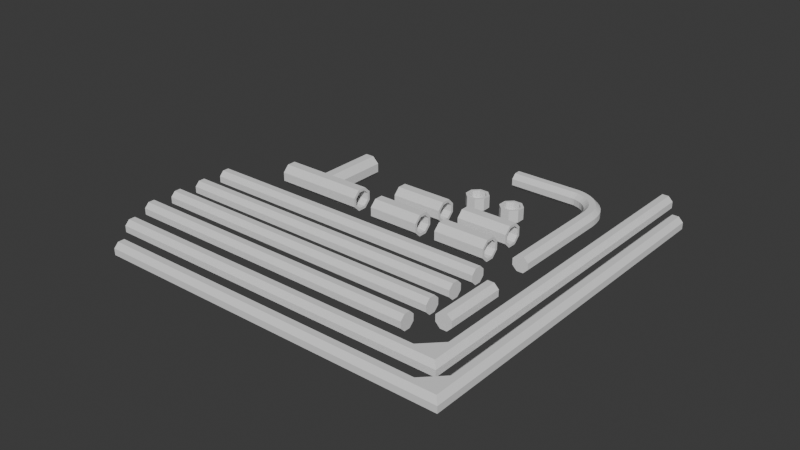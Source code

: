 # Source: goal-posts.blend  (saved by Blender 4.0.36; exported with 4.5.12 LTS)
import bpy
from mathutils import Matrix  # noqa: F401  (used for matrix-valued properties, if any)

bpy.ops.wm.read_factory_settings(use_empty=True)
scene = bpy.context.scene
scene.name = 'Scene'

# ---- collections
col_collection = bpy.data.collections.new('Collection'); scene.collection.children.link(col_collection)

# ---- world
world_world = bpy.data.worlds.new('World'); scene.world = world_world
world_world.use_nodes = True; world_world.node_tree.nodes.clear()
_N = world_world.node_tree.nodes; _L = world_world.node_tree.links
n0 = _N.new('ShaderNodeOutputWorld'); n0.name = 'World Output'; n0.location = (300, 300)
n1 = _N.new('ShaderNodeBackground'); n1.name = 'Background'; n1.location = (10, 300)
n1.inputs[0].default_value = (0.05088, 0.05088, 0.05088, 1.0)
_L.new(n1.outputs[0], n0.inputs[0])
n0.is_active_output = True
world_world.color = (0.05088, 0.05088, 0.05088)
world_world.use_sun_shadow = False
world_world.sun_shadow_jitter_overblur = 0.0

# ---- meshes
me_cylinder_011 = bpy.data.meshes.new('Cylinder.011')
me_cylinder_011.from_pydata([(3.531e-06, 5.5, -5.008), (2.384e-07, 5.5, 5.0), (-209.7, -81.37, -4.825), (3.907, 3.897, -5.138), (3.889, 3.889, 5.0), (-208.6, -84.12, -4.696), (5.518, 0.00758, -5.138), (5.5, -1.192e-06, 5.0), (-207.0, -88.01, -4.696), (3.889, -3.889, -5.0), (3.889, -3.889, 5.0), (-205.8, -90.76, -4.825), (-205.8, -90.76, -5.008), (2.384e-07, -5.5, 5.0), (-3.889, -3.889, 5.0), (-207.0, -88.01, -5.138), (-5.5, -1.192e-06, 5.0), (-208.6, -84.12, -5.138), (-3.889, 3.889, -4.825), (-3.889, 3.889, 5.0), (-209.7, -81.37, -5.008), (-1.262e-07, -5.5, -4.825), (1.669e-06, 5.5, -4.306), (3.889, -3.889, -4.306), (-3.889, 3.889, -4.306), (-3.889, -3.889, -4.306), (-5.5, 3.083e-06, -4.306), (5.509, 0.003793, -4.306), (3.576e-07, -5.5, -4.306), (3.898, 3.893, -4.306), (-10.97, -10.04, -4.825), (-12.1, -7.292, -4.696), (-14.85, -0.653, -4.825), (-14.85, -0.653, -5.008), (-13.72, -3.403, -4.696), (-13.72, -3.403, -5.138), (-12.1, -7.292, -5.138), (-10.97, -10.04, -5.004)], [], [(22, 1, 4, 29), (29, 4, 7, 27), (27, 7, 10, 23), (25, 28, 13, 14), (25, 14, 16, 26), (32, 34, 26, 24), (23, 10, 13, 28), (10, 7, 4, 1, 19, 16, 14, 13), (24, 18, 32), (24, 26, 16, 19), (36, 15, 17, 35), (35, 17, 20, 33), (15, 12, 11, 8, 5, 2, 20, 17), (37, 9, 21, 30), (22, 24, 19, 1), (36, 6, 9, 37), (33, 20, 2, 32), (0, 18, 24, 22), (30, 28, 25, 31), (9, 23, 28, 21), (34, 31, 25, 26), (21, 28, 30), (6, 27, 23, 9), (3, 29, 27, 6), (0, 22, 29, 3), (0, 33, 32, 18), (15, 36, 37, 12), (12, 37, 30, 11), (3, 35, 33, 0), (6, 36, 35, 3), (8, 11, 30, 31), (2, 5, 34, 32), (5, 8, 31, 34)])
_uv = me_cylinder_011.uv_layers.new(name='UVMap')
_uv.uv.foreach_set('vector', [1.0, 0.75, 1.0, 1.0, 0.875, 1.0, 0.875, 0.7576, 0.875, 0.7576, 0.875, 1.0, 0.75, 1.0, 0.75, 0.7576, 0.75, 0.7576, 0.75, 1.0, 0.625, 1.0, 0.625, 0.7544, 0.375, 0.7576, 0.25, 0.5, 0.5, 1.0, 0.375, 1.0, 0.375, 0.7576, 0.375, 1.0, 0.25, 1.0, 0.25, 0.7576, 1.0, 0.7578, 0.875, 0.7611, 0.25, 0.7576, 0.5625, 0.7578, 0.3125, 0.5, 0.625, 1.0, 0.5, 1.0, 0.5, 0.7544, 0.625, 1.0, 0.75, 1.0, 0.875, 1.0, 0.0, 1.0, 0.125, 1.0, 0.25, 1.0, 0.375, 1.0, 0.5, 1.0, 0.125, 0.7544, 0.125, 0.5087, 0.5, 0.7578, 0.5625, 0.7578, 0.5625, 0.7611, 0.25, 1.0, 0.125, 1.0, 0.375, 0.875, 0.375, 1.0, 0.25, 0.5, 0.25, 0.5, 0.25, 0.875, 0.25, 1.0, 0.125, 1.0, 0.125, 0.875, 0.375, 1.0, 0.5, 1.0, 0.5, 1.0, 0.375, 1.0, 0.875, 1.0, 0.0, 1.0, 0.0, 1.0, 0.875, 1.0, 0.25, 0.5, 0.0, 0.0, 0.5, 0.5087, 0.5625, 0.7544, 0.0, 0.75, 0.125, 0.7544, 0.125, 1.0, 0.0, 1.0, 0.375, 0.875, 0.375, 0.75, 0.0, 0.0, 0.25, 0.5, 0.125, 0.875, 0.125, 1.0, 0.0, 1.0, 0.5, 0.7578, 0.0, 0.5, 0.125, 0.5087, 0.125, 0.7544, 0.0, 0.75, 0.625, 0.7578, 0.25, 0.5, 0.375, 0.7576, 0.75, 0.7611, 0.0, 0.0, 0.3125, 0.5, 0.5, 0.7544, 0.5, 0.5087, 0.875, 0.7611, 0.5625, 0.7576, 0.375, 0.7576, 0.25, 0.7576, 0.5, 0.5087, 0.5, 0.7544, 0.5625, 0.7544, 0.75, 0.5152, 0.75, 0.7576, 0.625, 0.7544, 0.625, 0.5087, 0.875, 0.5152, 0.875, 0.7576, 0.75, 0.7576, 0.75, 0.5152, 1.0, 0.5, 1.0, 0.75, 0.875, 0.7576, 0.875, 0.5152, 0.125, 0.75, 0.125, 0.875, 0.5, 0.7578, 1.0, 0.5157, 0.375, 1.0, 0.375, 0.875, 0.25, 0.5, 0.5, 1.0, 0.5, 1.0, 0.25, 0.5, 0.5625, 0.7544, 0.625, 1.0, 0.25, 0.75, 0.25, 0.875, 0.125, 0.875, 0.125, 0.75, 0.375, 0.75, 0.375, 0.875, 0.25, 0.5, 0.25, 0.5, 0.75, 1.0, 0.625, 1.0, 0.625, 0.7578, 0.75, 0.7611, 1.0, 1.0, 0.875, 1.0, 0.875, 0.7611, 1.0, 0.7578, 0.875, 1.0, 0.75, 1.0, 0.5625, 0.7576, 0.875, 0.7611])
me_cylinder_011.update()
me_cylinder_014 = bpy.data.meshes.new('Cylinder.014')
me_cylinder_014.from_pydata([(-0.03754, 5.484, -5.0), (-0.03754, 5.484, 5.0), (3.852, 3.874, -5.0), (3.852, 3.874, 5.0), (5.463, -0.01538, -5.0), (5.463, -0.01538, 5.0), (3.852, -3.905, -5.0), (3.852, -3.905, 5.0), (-0.03706, -5.515, -5.0), (-0.03706, -5.515, 5.0), (-3.927, -3.905, -5.0), (-3.927, -3.905, 5.0), (-5.5, -9.537e-07, -5.0), (-5.537, -0.0155, 5.0), (-3.926, 3.874, -5.0), (-3.926, 3.874, 5.0)], [], [(0, 1, 3, 2), (2, 3, 5, 4), (4, 5, 7, 6), (6, 7, 9, 8), (8, 9, 11, 10), (10, 11, 13, 12), (12, 13, 15, 14), (14, 15, 1, 0), (0, 2, 4, 6, 8, 10, 12, 14), (1, 15, 13, 11, 9, 7, 5, 3)])
_uv = me_cylinder_014.uv_layers.new(name='UVMap')
_uv.uv.foreach_set('vector', [1.0, 0.5, 1.0, 1.0, 0.875, 1.0, 0.875, 0.5, 0.875, 0.5, 0.875, 1.0, 0.75, 1.0, 0.75, 0.5, 0.75, 0.5, 0.75, 1.0, 0.625, 1.0, 0.625, 0.5, 0.625, 0.5, 0.625, 1.0, 0.5, 1.0, 0.5, 0.5, 0.5, 0.5, 0.5, 1.0, 0.375, 1.0, 0.375, 0.5, 0.375, 0.5, 0.375, 1.0, 0.25, 1.0, 0.25, 0.5, 0.25, 0.5, 0.25, 1.0, 0.125, 1.0, 0.125, 0.5, 0.125, 0.5, 0.125, 1.0, 0.0, 1.0, 0.0, 0.5, 0.0, 0.5, 0.875, 0.5, 0.75, 0.5, 0.625, 0.5, 0.5, 0.5, 0.375, 0.5, 0.25, 0.5, 0.125, 0.5, 0.0, 1.0, 0.125, 1.0, 0.25, 1.0, 0.375, 1.0, 0.5, 1.0, 0.625, 1.0, 0.75, 1.0, 0.875, 1.0])
me_cylinder_014.update()
me_cylinder_019 = bpy.data.meshes.new('Cylinder.019')
me_cylinder_019.from_pydata([(-0.03754, 5.484, -5.0), (-0.03754, 5.484, 5.0), (3.852, 3.874, -5.0), (3.852, 3.874, 5.0), (5.463, -0.01538, -5.0), (5.463, -0.01538, 5.0), (3.852, -3.905, -5.0), (3.852, -3.905, 5.0), (-0.03706, -5.515, -5.0), (-0.03706, -5.515, 5.0), (-3.927, -3.905, -5.0), (-3.927, -3.905, 5.0), (-5.5, -9.537e-07, -5.0), (-5.537, -0.0155, 5.0), (-3.926, 3.874, -5.0), (-3.926, 3.874, 5.0)], [], [(0, 1, 3, 2), (2, 3, 5, 4), (4, 5, 7, 6), (6, 7, 9, 8), (8, 9, 11, 10), (10, 11, 13, 12), (12, 13, 15, 14), (14, 15, 1, 0), (0, 2, 4, 6, 8, 10, 12, 14), (1, 15, 13, 11, 9, 7, 5, 3)])
_uv = me_cylinder_019.uv_layers.new(name='UVMap')
_uv.uv.foreach_set('vector', [1.0, 0.5, 1.0, 1.0, 0.875, 1.0, 0.875, 0.5, 0.875, 0.5, 0.875, 1.0, 0.75, 1.0, 0.75, 0.5, 0.75, 0.5, 0.75, 1.0, 0.625, 1.0, 0.625, 0.5, 0.625, 0.5, 0.625, 1.0, 0.5, 1.0, 0.5, 0.5, 0.5, 0.5, 0.5, 1.0, 0.375, 1.0, 0.375, 0.5, 0.375, 0.5, 0.375, 1.0, 0.25, 1.0, 0.25, 0.5, 0.25, 0.5, 0.25, 1.0, 0.125, 1.0, 0.125, 0.5, 0.125, 0.5, 0.125, 1.0, 0.0, 1.0, 0.0, 0.5, 0.0, 0.5, 0.875, 0.5, 0.75, 0.5, 0.625, 0.5, 0.5, 0.5, 0.375, 0.5, 0.25, 0.5, 0.125, 0.5, 0.0, 1.0, 0.125, 1.0, 0.25, 1.0, 0.375, 1.0, 0.5, 1.0, 0.625, 1.0, 0.75, 1.0, 0.875, 1.0])
me_cylinder_019.update()
me_cylinder_020 = bpy.data.meshes.new('Cylinder.020')
me_cylinder_020.from_pydata([(3.531e-06, 5.5, -5.008), (2.384e-07, 5.5, 5.0), (-209.7, -81.37, -4.825), (3.907, 3.897, -5.138), (3.889, 3.889, 5.0), (-208.6, -84.12, -4.696), (5.518, 0.00758, -5.138), (5.5, -1.192e-06, 5.0), (-207.0, -88.01, -4.696), (3.889, -3.889, -5.0), (3.889, -3.889, 5.0), (-205.8, -90.76, -4.825), (-205.8, -90.76, -5.008), (2.384e-07, -5.5, 5.0), (-3.889, -3.889, 5.0), (-207.0, -88.01, -5.138), (-5.5, -1.192e-06, 5.0), (-208.6, -84.12, -5.138), (-3.889, 3.889, -4.825), (-3.889, 3.889, 5.0), (-209.7, -81.37, -5.008), (-1.262e-07, -5.5, -4.825), (1.669e-06, 5.5, -4.306), (3.889, -3.889, -4.306), (-3.889, 3.889, -4.306), (-3.889, -3.889, -4.306), (-5.5, 3.083e-06, -4.306), (5.509, 0.003793, -4.306), (3.576e-07, -5.5, -4.306), (3.898, 3.893, -4.306), (-10.97, -10.04, -4.825), (-12.1, -7.292, -4.696), (-14.85, -0.653, -4.825), (-14.85, -0.653, -5.008), (-13.72, -3.403, -4.696), (-13.72, -3.403, -5.138), (-12.1, -7.292, -5.138), (-10.97, -10.04, -5.004)], [], [(22, 1, 4, 29), (29, 4, 7, 27), (27, 7, 10, 23), (25, 28, 13, 14), (25, 14, 16, 26), (32, 34, 26, 24), (23, 10, 13, 28), (10, 7, 4, 1, 19, 16, 14, 13), (24, 18, 32), (24, 26, 16, 19), (36, 15, 17, 35), (35, 17, 20, 33), (15, 12, 11, 8, 5, 2, 20, 17), (37, 9, 21, 30), (22, 24, 19, 1), (36, 6, 9, 37), (33, 20, 2, 32), (0, 18, 24, 22), (30, 28, 25, 31), (9, 23, 28, 21), (34, 31, 25, 26), (21, 28, 30), (6, 27, 23, 9), (3, 29, 27, 6), (0, 22, 29, 3), (0, 33, 32, 18), (15, 36, 37, 12), (12, 37, 30, 11), (3, 35, 33, 0), (6, 36, 35, 3), (8, 11, 30, 31), (2, 5, 34, 32), (5, 8, 31, 34)])
_uv = me_cylinder_020.uv_layers.new(name='UVMap')
_uv.uv.foreach_set('vector', [1.0, 0.75, 1.0, 1.0, 0.875, 1.0, 0.875, 0.7576, 0.875, 0.7576, 0.875, 1.0, 0.75, 1.0, 0.75, 0.7576, 0.75, 0.7576, 0.75, 1.0, 0.625, 1.0, 0.625, 0.7544, 0.375, 0.7576, 0.25, 0.5, 0.5, 1.0, 0.375, 1.0, 0.375, 0.7576, 0.375, 1.0, 0.25, 1.0, 0.25, 0.7576, 1.0, 0.7578, 0.875, 0.7611, 0.25, 0.7576, 0.5625, 0.7578, 0.3125, 0.5, 0.625, 1.0, 0.5, 1.0, 0.5, 0.7544, 0.625, 1.0, 0.75, 1.0, 0.875, 1.0, 0.0, 1.0, 0.125, 1.0, 0.25, 1.0, 0.375, 1.0, 0.5, 1.0, 0.125, 0.7544, 0.125, 0.5087, 0.5, 0.7578, 0.5625, 0.7578, 0.5625, 0.7611, 0.25, 1.0, 0.125, 1.0, 0.375, 0.875, 0.375, 1.0, 0.25, 0.5, 0.25, 0.5, 0.25, 0.875, 0.25, 1.0, 0.125, 1.0, 0.125, 0.875, 0.375, 1.0, 0.5, 1.0, 0.5, 1.0, 0.375, 1.0, 0.875, 1.0, 0.0, 1.0, 0.0, 1.0, 0.875, 1.0, 0.25, 0.5, 0.0, 0.0, 0.5, 0.5087, 0.5625, 0.7544, 0.0, 0.75, 0.125, 0.7544, 0.125, 1.0, 0.0, 1.0, 0.375, 0.875, 0.375, 0.75, 0.0, 0.0, 0.25, 0.5, 0.125, 0.875, 0.125, 1.0, 0.0, 1.0, 0.5, 0.7578, 0.0, 0.5, 0.125, 0.5087, 0.125, 0.7544, 0.0, 0.75, 0.625, 0.7578, 0.25, 0.5, 0.375, 0.7576, 0.75, 0.7611, 0.0, 0.0, 0.3125, 0.5, 0.5, 0.7544, 0.5, 0.5087, 0.875, 0.7611, 0.5625, 0.7576, 0.375, 0.7576, 0.25, 0.7576, 0.5, 0.5087, 0.5, 0.7544, 0.5625, 0.7544, 0.75, 0.5152, 0.75, 0.7576, 0.625, 0.7544, 0.625, 0.5087, 0.875, 0.5152, 0.875, 0.7576, 0.75, 0.7576, 0.75, 0.5152, 1.0, 0.5, 1.0, 0.75, 0.875, 0.7576, 0.875, 0.5152, 0.125, 0.75, 0.125, 0.875, 0.5, 0.7578, 1.0, 0.5157, 0.375, 1.0, 0.375, 0.875, 0.25, 0.5, 0.5, 1.0, 0.5, 1.0, 0.25, 0.5, 0.5625, 0.7544, 0.625, 1.0, 0.25, 0.75, 0.25, 0.875, 0.125, 0.875, 0.125, 0.75, 0.375, 0.75, 0.375, 0.875, 0.25, 0.5, 0.25, 0.5, 0.75, 1.0, 0.625, 1.0, 0.625, 0.7578, 0.75, 0.7611, 1.0, 1.0, 0.875, 1.0, 0.875, 0.7611, 1.0, 0.7578, 0.875, 1.0, 0.75, 1.0, 0.5625, 0.7576, 0.875, 0.7611])
me_cylinder_020.update()
me_cylinder_021 = bpy.data.meshes.new('Cylinder.021')
me_cylinder_021.from_pydata([(-0.03754, 5.484, -5.0), (-0.03754, 5.484, 5.0), (3.852, 3.874, -5.0), (3.852, 3.874, 5.0), (5.463, -0.01538, -5.0), (5.463, -0.01538, 5.0), (3.852, -3.905, -5.0), (3.852, -3.905, 5.0), (-0.03706, -5.515, -5.0), (-0.03706, -5.515, 5.0), (-3.927, -3.905, -5.0), (-3.927, -3.905, 5.0), (-5.5, -9.537e-07, -5.0), (-5.537, -0.0155, 5.0), (-3.926, 3.874, -5.0), (-3.926, 3.874, 5.0)], [], [(0, 1, 3, 2), (2, 3, 5, 4), (4, 5, 7, 6), (6, 7, 9, 8), (8, 9, 11, 10), (10, 11, 13, 12), (12, 13, 15, 14), (14, 15, 1, 0), (0, 2, 4, 6, 8, 10, 12, 14), (1, 15, 13, 11, 9, 7, 5, 3)])
_uv = me_cylinder_021.uv_layers.new(name='UVMap')
_uv.uv.foreach_set('vector', [1.0, 0.5, 1.0, 1.0, 0.875, 1.0, 0.875, 0.5, 0.875, 0.5, 0.875, 1.0, 0.75, 1.0, 0.75, 0.5, 0.75, 0.5, 0.75, 1.0, 0.625, 1.0, 0.625, 0.5, 0.625, 0.5, 0.625, 1.0, 0.5, 1.0, 0.5, 0.5, 0.5, 0.5, 0.5, 1.0, 0.375, 1.0, 0.375, 0.5, 0.375, 0.5, 0.375, 1.0, 0.25, 1.0, 0.25, 0.5, 0.25, 0.5, 0.25, 1.0, 0.125, 1.0, 0.125, 0.5, 0.125, 0.5, 0.125, 1.0, 0.0, 1.0, 0.0, 0.5, 0.0, 0.5, 0.875, 0.5, 0.75, 0.5, 0.625, 0.5, 0.5, 0.5, 0.375, 0.5, 0.25, 0.5, 0.125, 0.5, 0.0, 1.0, 0.125, 1.0, 0.25, 1.0, 0.375, 1.0, 0.5, 1.0, 0.625, 1.0, 0.75, 1.0, 0.875, 1.0])
me_cylinder_021.update()
me_cylinder_022 = bpy.data.meshes.new('Cylinder.022')
me_cylinder_022.from_pydata([(-0.03754, 5.484, -5.0), (-0.03754, 5.484, 5.0), (3.852, 3.874, -5.0), (3.852, 3.874, 5.0), (5.463, -0.01538, -5.0), (5.463, -0.01538, 5.0), (3.852, -3.905, -5.0), (3.852, -3.905, 5.0), (-0.03706, -5.515, -5.0), (-0.03706, -5.515, 5.0), (-3.927, -3.905, -5.0), (-3.927, -3.905, 5.0), (-5.5, -9.537e-07, -5.0), (-5.537, -0.0155, 5.0), (-3.926, 3.874, -5.0), (-3.926, 3.874, 5.0)], [], [(0, 1, 3, 2), (2, 3, 5, 4), (4, 5, 7, 6), (6, 7, 9, 8), (8, 9, 11, 10), (10, 11, 13, 12), (12, 13, 15, 14), (14, 15, 1, 0), (0, 2, 4, 6, 8, 10, 12, 14), (1, 15, 13, 11, 9, 7, 5, 3)])
_uv = me_cylinder_022.uv_layers.new(name='UVMap')
_uv.uv.foreach_set('vector', [1.0, 0.5, 1.0, 1.0, 0.875, 1.0, 0.875, 0.5, 0.875, 0.5, 0.875, 1.0, 0.75, 1.0, 0.75, 0.5, 0.75, 0.5, 0.75, 1.0, 0.625, 1.0, 0.625, 0.5, 0.625, 0.5, 0.625, 1.0, 0.5, 1.0, 0.5, 0.5, 0.5, 0.5, 0.5, 1.0, 0.375, 1.0, 0.375, 0.5, 0.375, 0.5, 0.375, 1.0, 0.25, 1.0, 0.25, 0.5, 0.25, 0.5, 0.25, 1.0, 0.125, 1.0, 0.125, 0.5, 0.125, 0.5, 0.125, 1.0, 0.0, 1.0, 0.0, 0.5, 0.0, 0.5, 0.875, 0.5, 0.75, 0.5, 0.625, 0.5, 0.5, 0.5, 0.375, 0.5, 0.25, 0.5, 0.125, 0.5, 0.0, 1.0, 0.125, 1.0, 0.25, 1.0, 0.375, 1.0, 0.5, 1.0, 0.625, 1.0, 0.75, 1.0, 0.875, 1.0])
me_cylinder_022.update()
me_cylinder_023 = bpy.data.meshes.new('Cylinder.023')
me_cylinder_023.from_pydata([(7.629e-06, 5.5, -5.0), (0.02803, -4.095, 0.2941), (7.629e-06, 5.5, 5.0), (-2.876, -2.892, 0.2941), (0.02803, -4.095, -0.2941), (3.889, 3.889, -5.0), (3.889, 3.889, 5.0), (-4.079, 0.01149, 0.2941), (-2.876, -2.892, -0.2941), (5.5, 0.0, -5.0), (-2.876, 2.916, 0.2941), (5.5, 0.0, 5.0), (-4.079, 0.01149, -0.2941), (0.02767, 4.118, 0.2941), (3.889, -3.889, -5.0), (3.889, -3.889, 5.0), (2.932, 2.915, 0.2941), (-2.876, 2.916, -0.2941), (7.629e-06, -5.5, -5.0), (4.107, 5.482e-07, 0.2941), (7.629e-06, -5.5, 5.0), (0.02767, 4.118, -0.2941), (2.931, -2.892, 0.2941), (-3.889, -3.889, -5.0), (-3.889, -3.889, 5.0), (2.932, 2.915, -0.2941), (-5.5, 0.0, -5.0), (-5.5, 0.0, 5.0), (4.135, 0.01158, -0.2941), (-3.889, 3.889, -5.0), (-3.889, 3.889, 5.0), (2.931, -2.892, -0.2941), (0.02803, -4.095, -5.0), (-4.079, 0.01149, -5.0), (0.02767, 4.118, -5.0), (4.123, 0.006946, -5.0), (-2.876, -2.892, -5.0), (-2.876, 2.916, -5.0), (2.931, -2.892, -5.0), (2.932, 2.915, -5.0), (-4.079, 0.01149, 5.0), (0.02803, -4.095, 5.0), (4.118, 0.004631, 5.0), (0.02767, 4.118, 5.0), (-2.876, -2.892, 5.0), (-2.876, 2.916, 5.0), (2.931, -2.892, 5.0), (2.932, 2.915, 5.0)], [], [(0, 2, 6, 5), (5, 6, 11, 9), (9, 11, 15, 14), (14, 15, 20, 18), (18, 20, 24, 23), (23, 24, 27, 26), (26, 27, 30, 29), (29, 30, 2, 0), (35, 9, 14, 18, 23, 26, 29, 0, 5, 39, 34, 37, 33, 36, 32, 38), (39, 5, 9, 35), (2, 30, 27, 24, 20, 15, 11, 6, 47, 42, 46, 41, 44, 40, 45, 43), (47, 6, 2, 43), (36, 8, 4, 32), (33, 12, 8, 36), (37, 17, 12, 33), (34, 21, 17, 37), (39, 25, 21, 34), (28, 25, 39, 35), (38, 31, 28, 35), (4, 31, 38, 32), (28, 31, 4, 8, 12, 17, 21, 25), (1, 3, 44, 41), (3, 7, 40, 44), (40, 7, 10, 45), (45, 10, 13, 43), (43, 13, 16, 47), (16, 19, 42, 47), (19, 22, 46, 42), (22, 1, 41, 46), (13, 10, 7, 3, 1, 22, 19, 16)])
_uv = me_cylinder_023.uv_layers.new(name='UVMap')
_uv.uv.foreach_set('vector', [1.0, 0.5, 1.0, 1.0, 0.875, 1.0, 0.875, 0.5, 0.875, 0.5, 0.875, 1.0, 0.75, 1.0, 0.75, 0.5, 0.75, 0.5, 0.75, 1.0, 0.625, 1.0, 0.625, 0.5, 0.625, 0.5, 0.625, 1.0, 0.5, 1.0, 0.5, 0.5, 0.5, 0.5, 0.5, 1.0, 0.375, 1.0, 0.375, 0.5, 0.375, 0.5, 0.375, 1.0, 0.25, 1.0, 0.25, 0.5, 0.25, 0.5, 0.25, 1.0, 0.125, 1.0, 0.125, 0.5, 0.125, 0.5, 0.125, 1.0, 0.0, 1.0, 0.0, 0.5, 0.9299, 0.2503, 0.99, 0.25, 0.9197, 0.08029, 0.75, 0.01, 0.5803, 0.08029, 0.51, 0.25, 0.5803, 0.4197, 0.75, 0.49, 0.9197, 0.4197, 0.8779, 0.3772, 0.7512, 0.4297, 0.6245, 0.3772, 0.572, 0.2505, 0.6245, 0.1238, 0.7512, 0.0713, 0.8779, 0.1238, 0.8779, 0.3772, 0.9197, 0.4197, 0.99, 0.25, 0.9299, 0.2503, 0.25, 0.49, 0.08029, 0.4197, 0.01, 0.25, 0.08029, 0.08029, 0.25, 0.01, 0.4197, 0.08029, 0.49, 0.25, 0.4197, 0.4197, 0.3779, 0.3772, 0.4297, 0.2502, 0.3779, 0.1238, 0.2512, 0.0713, 0.1245, 0.1238, 0.07201, 0.2505, 0.1245, 0.3772, 0.2512, 0.4297, 0.3779, 0.3772, 0.4197, 0.4197, 0.25, 0.49, 0.2512, 0.4297, 0.875, 0.8, 0.875, 1.0, 1.0, 1.0, 1.0, 0.8, 0.75, 0.8, 0.75, 1.0, 0.875, 1.0, 0.875, 0.8, 0.625, 0.8, 0.625, 1.0, 0.75, 1.0, 0.75, 0.8, 0.5, 0.8, 0.5, 1.0, 0.625, 1.0, 0.625, 0.8, 0.375, 0.8, 0.375, 1.0, 0.5, 1.0, 0.5, 0.8, 0.25, 1.0, 0.375, 1.0, 0.375, 0.8, 0.25, 0.8, 0.125, 0.8, 0.125, 1.0, 0.25, 1.0, 0.25, 0.8, 0.0, 1.0, 0.125, 1.0, 0.125, 0.8, 0.0, 0.8, 0.25, 1.0, 0.125, 1.0, 0.0, 1.0, 0.875, 1.0, 0.75, 1.0, 0.625, 1.0, 0.5, 1.0, 0.375, 1.0, 1.0, 0.5, 0.875, 0.5, 0.875, 0.7, 1.0, 0.7, 0.875, 0.5, 0.75, 0.5, 0.75, 0.7, 0.875, 0.7, 0.75, 0.7, 0.75, 0.5, 0.625, 0.5, 0.625, 0.7, 0.625, 0.7, 0.625, 0.5, 0.5, 0.5, 0.5, 0.7, 0.5, 0.7, 0.5, 0.5, 0.375, 0.5, 0.375, 0.7, 0.375, 0.5, 0.25, 0.5, 0.25, 0.7, 0.375, 0.7, 0.25, 0.5, 0.125, 0.5, 0.125, 0.7, 0.25, 0.7, 0.125, 0.5, 0.0, 0.5, 0.0, 0.7, 0.125, 0.7, 0.5, 0.5, 0.625, 0.5, 0.75, 0.5, 0.875, 0.5, 0.0, 0.5, 0.125, 0.5, 0.25, 0.5, 0.375, 0.5])
me_cylinder_023.update()
me_cylinder_024 = bpy.data.meshes.new('Cylinder.024')
me_cylinder_024.from_pydata([(-0.03754, 5.484, -5.0), (-0.03754, 5.484, 5.0), (3.852, 3.874, -5.0), (3.852, 3.874, 5.0), (5.463, -0.01538, -5.0), (5.463, -0.01538, 5.0), (3.852, -3.905, -5.0), (3.852, -3.905, 5.0), (-0.03706, -5.515, -5.0), (-0.03706, -5.515, 5.0), (-3.927, -3.905, -5.0), (-3.927, -3.905, 5.0), (-5.5, -9.537e-07, -5.0), (-5.537, -0.0155, 5.0), (-3.926, 3.874, -5.0), (-3.926, 3.874, 5.0)], [], [(0, 1, 3, 2), (2, 3, 5, 4), (4, 5, 7, 6), (6, 7, 9, 8), (8, 9, 11, 10), (10, 11, 13, 12), (12, 13, 15, 14), (14, 15, 1, 0), (0, 2, 4, 6, 8, 10, 12, 14), (1, 15, 13, 11, 9, 7, 5, 3)])
_uv = me_cylinder_024.uv_layers.new(name='UVMap')
_uv.uv.foreach_set('vector', [1.0, 0.5, 1.0, 1.0, 0.875, 1.0, 0.875, 0.5, 0.875, 0.5, 0.875, 1.0, 0.75, 1.0, 0.75, 0.5, 0.75, 0.5, 0.75, 1.0, 0.625, 1.0, 0.625, 0.5, 0.625, 0.5, 0.625, 1.0, 0.5, 1.0, 0.5, 0.5, 0.5, 0.5, 0.5, 1.0, 0.375, 1.0, 0.375, 0.5, 0.375, 0.5, 0.375, 1.0, 0.25, 1.0, 0.25, 0.5, 0.25, 0.5, 0.25, 1.0, 0.125, 1.0, 0.125, 0.5, 0.125, 0.5, 0.125, 1.0, 0.0, 1.0, 0.0, 0.5, 0.0, 0.5, 0.875, 0.5, 0.75, 0.5, 0.625, 0.5, 0.5, 0.5, 0.375, 0.5, 0.25, 0.5, 0.125, 0.5, 0.0, 1.0, 0.125, 1.0, 0.25, 1.0, 0.375, 1.0, 0.5, 1.0, 0.625, 1.0, 0.75, 1.0, 0.875, 1.0])
me_cylinder_024.update()
me_cylinder_025 = bpy.data.meshes.new('Cylinder.025')
me_cylinder_025.from_pydata([(7.465e-06, 5.5, -5.0), (0.02803, -4.095, -2.777), (7.467e-06, 5.5, 5.0), (3.889, 3.889, -5.0), (-2.876, -2.892, -2.777), (3.889, 3.889, 5.0), (5.5, 6.258e-07, -5.0), (-4.079, 0.01149, -2.777), (5.5, 6.258e-07, 5.0), (3.889, -3.889, -5.0), (-2.876, 2.916, -2.777), (3.889, -3.889, 5.0), (7.793e-06, -5.5, -5.0), (0.02767, 4.118, -2.777), (7.795e-06, -5.5, 5.0), (-3.889, -3.889, -5.0), (2.932, 2.915, -2.777), (-3.889, -3.889, 5.0), (-5.5, 1.281e-06, -5.0), (4.107, 1.378e-06, -2.777), (-5.5, 1.281e-06, 5.0), (-3.889, 3.889, -5.0), (2.931, -2.892, -2.777), (-3.889, 3.889, 5.0), (0.02767, 4.118, 5.0), (-4.079, 0.01149, 5.0), (0.02803, -4.095, 5.0), (4.111, 0.001802, 5.0), (-2.876, 2.916, 5.0), (-2.876, -2.892, 5.0), (2.931, -2.892, 5.0), (2.932, 2.915, 5.0), (2.281, 0.2416, -5.0), (1.72, 1.597, -5.0), (-2.345, -0.0872, -5.0), (-1.784, -1.442, -5.0), (-2.345, -0.0872, -2.777), (-1.784, -1.442, -2.777), (2.281, 0.2416, -2.777), (1.72, 1.597, -2.777)], [], [(0, 2, 5, 3), (3, 5, 8, 6), (6, 8, 11, 9), (9, 11, 14, 12), (12, 14, 17, 15), (15, 17, 20, 18), (18, 20, 23, 21), (21, 23, 2, 0), (24, 2, 23, 20, 17, 14, 11, 8, 5, 31, 27, 30, 26, 29, 25, 28), (31, 5, 2, 24), (6, 9, 12, 15, 18, 34, 35, 32), (18, 21, 0, 3, 6, 32, 33, 34), (1, 4, 29, 26), (29, 4, 7, 25), (25, 7, 10, 28), (28, 10, 13, 24), (24, 13, 16, 31), (16, 19, 27, 31), (19, 22, 30, 27), (22, 1, 26, 30), (37, 4, 1, 22, 19, 16, 39, 38), (39, 16, 13, 10, 7, 4, 37, 36), (37, 35, 34, 36), (33, 32, 38, 39), (32, 35, 37, 38), (36, 34, 33, 39)])
_uv = me_cylinder_025.uv_layers.new(name='UVMap')
_uv.uv.foreach_set('vector', [1.0, 0.5, 1.0, 1.0, 0.875, 1.0, 0.875, 0.5, 0.875, 0.5, 0.875, 1.0, 0.75, 1.0, 0.75, 0.5, 0.75, 0.5, 0.75, 1.0, 0.625, 1.0, 0.625, 0.5, 0.625, 0.5, 0.625, 1.0, 0.5, 1.0, 0.5, 0.5, 0.5, 0.5, 0.5, 1.0, 0.375, 1.0, 0.375, 0.5, 0.375, 0.5, 0.375, 1.0, 0.25, 1.0, 0.25, 0.5, 0.25, 0.5, 0.25, 1.0, 0.125, 1.0, 0.125, 0.5, 0.125, 0.5, 0.125, 1.0, 0.0, 1.0, 0.0, 0.5, 0.2512, 0.4297, 0.25, 0.49, 0.08029, 0.4197, 0.01, 0.25, 0.08029, 0.08029, 0.25, 0.01, 0.4197, 0.08029, 0.49, 0.25, 0.4197, 0.4197, 0.3779, 0.3772, 0.4294, 0.2501, 0.3779, 0.1238, 0.2512, 0.0713, 0.1245, 0.1238, 0.07202, 0.2505, 0.1245, 0.3772, 0.3779, 0.3772, 0.4197, 0.4197, 0.25, 0.49, 0.2512, 0.4297, 0.99, 0.25, 0.9197, 0.08029, 0.75, 0.01, 0.5803, 0.08029, 0.51, 0.25, 0.6477, 0.2462, 0.6722, 0.1871, 0.8495, 0.2605, 0.51, 0.25, 0.5803, 0.4197, 0.75, 0.49, 0.9197, 0.4197, 0.99, 0.25, 0.8495, 0.2605, 0.8251, 0.3197, 0.6477, 0.2462, 1.0, 0.5, 0.875, 0.5, 0.875, 0.5778, 1.0, 0.5778, 0.875, 0.5778, 0.875, 0.5, 0.75, 0.5, 0.75, 0.5778, 0.75, 0.5778, 0.75, 0.5, 0.625, 0.5, 0.625, 0.5778, 0.625, 0.5778, 0.625, 0.5, 0.5, 0.5, 0.5, 0.5778, 0.5, 0.5778, 0.5, 0.5, 0.375, 0.5, 0.375, 0.5778, 0.375, 0.5, 0.25, 0.5, 0.25, 0.5778, 0.375, 0.5778, 0.25, 0.5, 0.125, 0.5, 0.125, 0.5778, 0.25, 0.5778, 0.125, 0.5, 0.0, 0.5, 0.0, 0.5778, 0.125, 0.5778, 0.6032, 0.5, 0.875, 0.5, 0.0, 0.5, 0.125, 0.5, 0.25, 0.5, 0.375, 0.5, 0.3891, 0.5, 0.3201, 0.5, 0.3891, 0.5, 0.375, 0.5, 0.5, 0.5, 0.625, 0.5, 0.75, 0.5, 0.875, 0.5, 0.6032, 0.5, 0.6373, 0.5, 0.375, 0.3198, 0.375, 0.3754, 0.625, 0.3754, 0.625, 0.3198, 0.625, 0.8746, 0.375, 0.8746, 0.375, 0.9302, 0.625, 0.9302, 0.125, 0.75, 0.125, 0.5, 0.125, 0.5, 0.125, 0.75, 0.625, 0.5, 0.625, 0.5, 0.625, 0.75, 0.625, 0.75])
me_cylinder_025.update()
me_cylinder_026 = bpy.data.meshes.new('Cylinder.026')
me_cylinder_026.from_pydata([(7.629e-06, 5.5, -5.0), (0.02803, -4.095, 0.2941), (7.629e-06, 5.5, 5.0), (-2.876, -2.892, 0.2941), (0.02803, -4.095, -0.2941), (3.889, 3.889, -5.0), (3.889, 3.889, 5.0), (-4.079, 0.01149, 0.2941), (-2.876, -2.892, -0.2941), (5.5, 0.0, -5.0), (-2.876, 2.916, 0.2941), (5.5, 0.0, 5.0), (-4.079, 0.01149, -0.2941), (0.02767, 4.118, 0.2941), (3.889, -3.889, -5.0), (3.889, -3.889, 5.0), (2.932, 2.915, 0.2941), (-2.876, 2.916, -0.2941), (7.629e-06, -5.5, -5.0), (4.107, 5.482e-07, 0.2941), (7.629e-06, -5.5, 5.0), (0.02767, 4.118, -0.2941), (2.931, -2.892, 0.2941), (-3.889, -3.889, -5.0), (-3.889, -3.889, 5.0), (2.932, 2.915, -0.2941), (-5.5, 0.0, -5.0), (-5.5, 0.0, 5.0), (4.135, 0.01158, -0.2941), (-3.889, 3.889, -5.0), (-3.889, 3.889, 5.0), (2.931, -2.892, -0.2941), (0.02803, -4.095, -5.0), (-4.079, 0.01149, -5.0), (0.02767, 4.118, -5.0), (4.123, 0.006946, -5.0), (-2.876, -2.892, -5.0), (-2.876, 2.916, -5.0), (2.931, -2.892, -5.0), (2.932, 2.915, -5.0), (-4.079, 0.01149, 5.0), (0.02803, -4.095, 5.0), (4.118, 0.004631, 5.0), (0.02767, 4.118, 5.0), (-2.876, -2.892, 5.0), (-2.876, 2.916, 5.0), (2.931, -2.892, 5.0), (2.932, 2.915, 5.0)], [], [(0, 2, 6, 5), (5, 6, 11, 9), (9, 11, 15, 14), (14, 15, 20, 18), (18, 20, 24, 23), (23, 24, 27, 26), (26, 27, 30, 29), (29, 30, 2, 0), (35, 9, 14, 18, 23, 26, 29, 0, 5, 39, 34, 37, 33, 36, 32, 38), (39, 5, 9, 35), (2, 30, 27, 24, 20, 15, 11, 6, 47, 42, 46, 41, 44, 40, 45, 43), (47, 6, 2, 43), (36, 8, 4, 32), (33, 12, 8, 36), (37, 17, 12, 33), (34, 21, 17, 37), (39, 25, 21, 34), (28, 25, 39, 35), (38, 31, 28, 35), (4, 31, 38, 32), (28, 31, 4, 8, 12, 17, 21, 25), (1, 3, 44, 41), (3, 7, 40, 44), (40, 7, 10, 45), (45, 10, 13, 43), (43, 13, 16, 47), (16, 19, 42, 47), (19, 22, 46, 42), (22, 1, 41, 46), (13, 10, 7, 3, 1, 22, 19, 16)])
_uv = me_cylinder_026.uv_layers.new(name='UVMap')
_uv.uv.foreach_set('vector', [1.0, 0.5, 1.0, 1.0, 0.875, 1.0, 0.875, 0.5, 0.875, 0.5, 0.875, 1.0, 0.75, 1.0, 0.75, 0.5, 0.75, 0.5, 0.75, 1.0, 0.625, 1.0, 0.625, 0.5, 0.625, 0.5, 0.625, 1.0, 0.5, 1.0, 0.5, 0.5, 0.5, 0.5, 0.5, 1.0, 0.375, 1.0, 0.375, 0.5, 0.375, 0.5, 0.375, 1.0, 0.25, 1.0, 0.25, 0.5, 0.25, 0.5, 0.25, 1.0, 0.125, 1.0, 0.125, 0.5, 0.125, 0.5, 0.125, 1.0, 0.0, 1.0, 0.0, 0.5, 0.9299, 0.2503, 0.99, 0.25, 0.9197, 0.08029, 0.75, 0.01, 0.5803, 0.08029, 0.51, 0.25, 0.5803, 0.4197, 0.75, 0.49, 0.9197, 0.4197, 0.8779, 0.3772, 0.7512, 0.4297, 0.6245, 0.3772, 0.572, 0.2505, 0.6245, 0.1238, 0.7512, 0.0713, 0.8779, 0.1238, 0.8779, 0.3772, 0.9197, 0.4197, 0.99, 0.25, 0.9299, 0.2503, 0.25, 0.49, 0.08029, 0.4197, 0.01, 0.25, 0.08029, 0.08029, 0.25, 0.01, 0.4197, 0.08029, 0.49, 0.25, 0.4197, 0.4197, 0.3779, 0.3772, 0.4297, 0.2502, 0.3779, 0.1238, 0.2512, 0.0713, 0.1245, 0.1238, 0.07201, 0.2505, 0.1245, 0.3772, 0.2512, 0.4297, 0.3779, 0.3772, 0.4197, 0.4197, 0.25, 0.49, 0.2512, 0.4297, 0.875, 0.8, 0.875, 1.0, 1.0, 1.0, 1.0, 0.8, 0.75, 0.8, 0.75, 1.0, 0.875, 1.0, 0.875, 0.8, 0.625, 0.8, 0.625, 1.0, 0.75, 1.0, 0.75, 0.8, 0.5, 0.8, 0.5, 1.0, 0.625, 1.0, 0.625, 0.8, 0.375, 0.8, 0.375, 1.0, 0.5, 1.0, 0.5, 0.8, 0.25, 1.0, 0.375, 1.0, 0.375, 0.8, 0.25, 0.8, 0.125, 0.8, 0.125, 1.0, 0.25, 1.0, 0.25, 0.8, 0.0, 1.0, 0.125, 1.0, 0.125, 0.8, 0.0, 0.8, 0.25, 1.0, 0.125, 1.0, 0.0, 1.0, 0.875, 1.0, 0.75, 1.0, 0.625, 1.0, 0.5, 1.0, 0.375, 1.0, 1.0, 0.5, 0.875, 0.5, 0.875, 0.7, 1.0, 0.7, 0.875, 0.5, 0.75, 0.5, 0.75, 0.7, 0.875, 0.7, 0.75, 0.7, 0.75, 0.5, 0.625, 0.5, 0.625, 0.7, 0.625, 0.7, 0.625, 0.5, 0.5, 0.5, 0.5, 0.7, 0.5, 0.7, 0.5, 0.5, 0.375, 0.5, 0.375, 0.7, 0.375, 0.5, 0.25, 0.5, 0.25, 0.7, 0.375, 0.7, 0.25, 0.5, 0.125, 0.5, 0.125, 0.7, 0.25, 0.7, 0.125, 0.5, 0.0, 0.5, 0.0, 0.7, 0.125, 0.7, 0.5, 0.5, 0.625, 0.5, 0.75, 0.5, 0.875, 0.5, 0.0, 0.5, 0.125, 0.5, 0.25, 0.5, 0.375, 0.5])
me_cylinder_026.update()
me_cylinder_027 = bpy.data.meshes.new('Cylinder.027')
me_cylinder_027.from_pydata([(7.629e-06, 5.5, -5.0), (0.02803, -4.095, 0.2941), (7.629e-06, 5.5, 5.0), (-2.876, -2.892, 0.2941), (0.02803, -4.095, -0.2941), (3.889, 3.889, -5.0), (3.889, 3.889, 5.0), (-4.079, 0.01149, 0.2941), (-2.876, -2.892, -0.2941), (5.5, 0.0, -5.0), (-2.876, 2.916, 0.2941), (5.5, 0.0, 5.0), (-4.079, 0.01149, -0.2941), (0.02767, 4.118, 0.2941), (3.889, -3.889, -5.0), (3.889, -3.889, 5.0), (2.932, 2.915, 0.2941), (-2.876, 2.916, -0.2941), (7.629e-06, -5.5, -5.0), (4.107, 5.482e-07, 0.2941), (7.629e-06, -5.5, 5.0), (0.02767, 4.118, -0.2941), (2.931, -2.892, 0.2941), (-3.889, -3.889, -5.0), (-3.889, -3.889, 5.0), (2.932, 2.915, -0.2941), (-5.5, 0.0, -5.0), (-5.5, 0.0, 5.0), (4.135, 0.01158, -0.2941), (-3.889, 3.889, -5.0), (-3.889, 3.889, 5.0), (2.931, -2.892, -0.2941), (0.02803, -4.095, -5.0), (-4.079, 0.01149, -5.0), (0.02767, 4.118, -5.0), (4.123, 0.006946, -5.0), (-2.876, -2.892, -5.0), (-2.876, 2.916, -5.0), (2.931, -2.892, -5.0), (2.932, 2.915, -5.0), (-4.079, 0.01149, 5.0), (0.02803, -4.095, 5.0), (4.118, 0.004631, 5.0), (0.02767, 4.118, 5.0), (-2.876, -2.892, 5.0), (-2.876, 2.916, 5.0), (2.931, -2.892, 5.0), (2.932, 2.915, 5.0)], [], [(0, 2, 6, 5), (5, 6, 11, 9), (9, 11, 15, 14), (14, 15, 20, 18), (18, 20, 24, 23), (23, 24, 27, 26), (26, 27, 30, 29), (29, 30, 2, 0), (35, 9, 14, 18, 23, 26, 29, 0, 5, 39, 34, 37, 33, 36, 32, 38), (39, 5, 9, 35), (2, 30, 27, 24, 20, 15, 11, 6, 47, 42, 46, 41, 44, 40, 45, 43), (47, 6, 2, 43), (36, 8, 4, 32), (33, 12, 8, 36), (37, 17, 12, 33), (34, 21, 17, 37), (39, 25, 21, 34), (28, 25, 39, 35), (38, 31, 28, 35), (4, 31, 38, 32), (28, 31, 4, 8, 12, 17, 21, 25), (1, 3, 44, 41), (3, 7, 40, 44), (40, 7, 10, 45), (45, 10, 13, 43), (43, 13, 16, 47), (16, 19, 42, 47), (19, 22, 46, 42), (22, 1, 41, 46), (13, 10, 7, 3, 1, 22, 19, 16)])
_uv = me_cylinder_027.uv_layers.new(name='UVMap')
_uv.uv.foreach_set('vector', [1.0, 0.5, 1.0, 1.0, 0.875, 1.0, 0.875, 0.5, 0.875, 0.5, 0.875, 1.0, 0.75, 1.0, 0.75, 0.5, 0.75, 0.5, 0.75, 1.0, 0.625, 1.0, 0.625, 0.5, 0.625, 0.5, 0.625, 1.0, 0.5, 1.0, 0.5, 0.5, 0.5, 0.5, 0.5, 1.0, 0.375, 1.0, 0.375, 0.5, 0.375, 0.5, 0.375, 1.0, 0.25, 1.0, 0.25, 0.5, 0.25, 0.5, 0.25, 1.0, 0.125, 1.0, 0.125, 0.5, 0.125, 0.5, 0.125, 1.0, 0.0, 1.0, 0.0, 0.5, 0.9299, 0.2503, 0.99, 0.25, 0.9197, 0.08029, 0.75, 0.01, 0.5803, 0.08029, 0.51, 0.25, 0.5803, 0.4197, 0.75, 0.49, 0.9197, 0.4197, 0.8779, 0.3772, 0.7512, 0.4297, 0.6245, 0.3772, 0.572, 0.2505, 0.6245, 0.1238, 0.7512, 0.0713, 0.8779, 0.1238, 0.8779, 0.3772, 0.9197, 0.4197, 0.99, 0.25, 0.9299, 0.2503, 0.25, 0.49, 0.08029, 0.4197, 0.01, 0.25, 0.08029, 0.08029, 0.25, 0.01, 0.4197, 0.08029, 0.49, 0.25, 0.4197, 0.4197, 0.3779, 0.3772, 0.4297, 0.2502, 0.3779, 0.1238, 0.2512, 0.0713, 0.1245, 0.1238, 0.07201, 0.2505, 0.1245, 0.3772, 0.2512, 0.4297, 0.3779, 0.3772, 0.4197, 0.4197, 0.25, 0.49, 0.2512, 0.4297, 0.875, 0.8, 0.875, 1.0, 1.0, 1.0, 1.0, 0.8, 0.75, 0.8, 0.75, 1.0, 0.875, 1.0, 0.875, 0.8, 0.625, 0.8, 0.625, 1.0, 0.75, 1.0, 0.75, 0.8, 0.5, 0.8, 0.5, 1.0, 0.625, 1.0, 0.625, 0.8, 0.375, 0.8, 0.375, 1.0, 0.5, 1.0, 0.5, 0.8, 0.25, 1.0, 0.375, 1.0, 0.375, 0.8, 0.25, 0.8, 0.125, 0.8, 0.125, 1.0, 0.25, 1.0, 0.25, 0.8, 0.0, 1.0, 0.125, 1.0, 0.125, 0.8, 0.0, 0.8, 0.25, 1.0, 0.125, 1.0, 0.0, 1.0, 0.875, 1.0, 0.75, 1.0, 0.625, 1.0, 0.5, 1.0, 0.375, 1.0, 1.0, 0.5, 0.875, 0.5, 0.875, 0.7, 1.0, 0.7, 0.875, 0.5, 0.75, 0.5, 0.75, 0.7, 0.875, 0.7, 0.75, 0.7, 0.75, 0.5, 0.625, 0.5, 0.625, 0.7, 0.625, 0.7, 0.625, 0.5, 0.5, 0.5, 0.5, 0.7, 0.5, 0.7, 0.5, 0.5, 0.375, 0.5, 0.375, 0.7, 0.375, 0.5, 0.25, 0.5, 0.25, 0.7, 0.375, 0.7, 0.25, 0.5, 0.125, 0.5, 0.125, 0.7, 0.25, 0.7, 0.125, 0.5, 0.0, 0.5, 0.0, 0.7, 0.125, 0.7, 0.5, 0.5, 0.625, 0.5, 0.75, 0.5, 0.875, 0.5, 0.0, 0.5, 0.125, 0.5, 0.25, 0.5, 0.375, 0.5])
me_cylinder_027.update()
me_cylinder_028 = bpy.data.meshes.new('Cylinder.028')
me_cylinder_028.from_pydata([(7.629e-06, 5.5, -5.0), (0.02803, -4.095, 0.2941), (7.629e-06, 5.5, 5.0), (-2.876, -2.892, 0.2941), (0.02803, -4.095, -0.2941), (3.889, 3.889, -5.0), (3.889, 3.889, 5.0), (-4.079, 0.01149, 0.2941), (-2.876, -2.892, -0.2941), (5.5, 0.0, -5.0), (-2.876, 2.916, 0.2941), (5.5, 0.0, 5.0), (-4.079, 0.01149, -0.2941), (0.02767, 4.118, 0.2941), (3.889, -3.889, -5.0), (3.889, -3.889, 5.0), (2.932, 2.915, 0.2941), (-2.876, 2.916, -0.2941), (7.629e-06, -5.5, -5.0), (4.107, 5.482e-07, 0.2941), (7.629e-06, -5.5, 5.0), (0.02767, 4.118, -0.2941), (2.931, -2.892, 0.2941), (-3.889, -3.889, -5.0), (-3.889, -3.889, 5.0), (2.932, 2.915, -0.2941), (-5.5, 0.0, -5.0), (-5.5, 0.0, 5.0), (4.135, 0.01158, -0.2941), (-3.889, 3.889, -5.0), (-3.889, 3.889, 5.0), (2.931, -2.892, -0.2941), (0.02803, -4.095, -5.0), (-4.079, 0.01149, -5.0), (0.02767, 4.118, -5.0), (4.123, 0.006946, -5.0), (-2.876, -2.892, -5.0), (-2.876, 2.916, -5.0), (2.931, -2.892, -5.0), (2.932, 2.915, -5.0), (-4.079, 0.01149, 5.0), (0.02803, -4.095, 5.0), (4.118, 0.004631, 5.0), (0.02767, 4.118, 5.0), (-2.876, -2.892, 5.0), (-2.876, 2.916, 5.0), (2.931, -2.892, 5.0), (2.932, 2.915, 5.0)], [], [(0, 2, 6, 5), (5, 6, 11, 9), (9, 11, 15, 14), (14, 15, 20, 18), (18, 20, 24, 23), (23, 24, 27, 26), (26, 27, 30, 29), (29, 30, 2, 0), (35, 9, 14, 18, 23, 26, 29, 0, 5, 39, 34, 37, 33, 36, 32, 38), (39, 5, 9, 35), (2, 30, 27, 24, 20, 15, 11, 6, 47, 42, 46, 41, 44, 40, 45, 43), (47, 6, 2, 43), (36, 8, 4, 32), (33, 12, 8, 36), (37, 17, 12, 33), (34, 21, 17, 37), (39, 25, 21, 34), (28, 25, 39, 35), (38, 31, 28, 35), (4, 31, 38, 32), (28, 31, 4, 8, 12, 17, 21, 25), (1, 3, 44, 41), (3, 7, 40, 44), (40, 7, 10, 45), (45, 10, 13, 43), (43, 13, 16, 47), (16, 19, 42, 47), (19, 22, 46, 42), (22, 1, 41, 46), (13, 10, 7, 3, 1, 22, 19, 16)])
_uv = me_cylinder_028.uv_layers.new(name='UVMap')
_uv.uv.foreach_set('vector', [1.0, 0.5, 1.0, 1.0, 0.875, 1.0, 0.875, 0.5, 0.875, 0.5, 0.875, 1.0, 0.75, 1.0, 0.75, 0.5, 0.75, 0.5, 0.75, 1.0, 0.625, 1.0, 0.625, 0.5, 0.625, 0.5, 0.625, 1.0, 0.5, 1.0, 0.5, 0.5, 0.5, 0.5, 0.5, 1.0, 0.375, 1.0, 0.375, 0.5, 0.375, 0.5, 0.375, 1.0, 0.25, 1.0, 0.25, 0.5, 0.25, 0.5, 0.25, 1.0, 0.125, 1.0, 0.125, 0.5, 0.125, 0.5, 0.125, 1.0, 0.0, 1.0, 0.0, 0.5, 0.9299, 0.2503, 0.99, 0.25, 0.9197, 0.08029, 0.75, 0.01, 0.5803, 0.08029, 0.51, 0.25, 0.5803, 0.4197, 0.75, 0.49, 0.9197, 0.4197, 0.8779, 0.3772, 0.7512, 0.4297, 0.6245, 0.3772, 0.572, 0.2505, 0.6245, 0.1238, 0.7512, 0.0713, 0.8779, 0.1238, 0.8779, 0.3772, 0.9197, 0.4197, 0.99, 0.25, 0.9299, 0.2503, 0.25, 0.49, 0.08029, 0.4197, 0.01, 0.25, 0.08029, 0.08029, 0.25, 0.01, 0.4197, 0.08029, 0.49, 0.25, 0.4197, 0.4197, 0.3779, 0.3772, 0.4297, 0.2502, 0.3779, 0.1238, 0.2512, 0.0713, 0.1245, 0.1238, 0.07201, 0.2505, 0.1245, 0.3772, 0.2512, 0.4297, 0.3779, 0.3772, 0.4197, 0.4197, 0.25, 0.49, 0.2512, 0.4297, 0.875, 0.8, 0.875, 1.0, 1.0, 1.0, 1.0, 0.8, 0.75, 0.8, 0.75, 1.0, 0.875, 1.0, 0.875, 0.8, 0.625, 0.8, 0.625, 1.0, 0.75, 1.0, 0.75, 0.8, 0.5, 0.8, 0.5, 1.0, 0.625, 1.0, 0.625, 0.8, 0.375, 0.8, 0.375, 1.0, 0.5, 1.0, 0.5, 0.8, 0.25, 1.0, 0.375, 1.0, 0.375, 0.8, 0.25, 0.8, 0.125, 0.8, 0.125, 1.0, 0.25, 1.0, 0.25, 0.8, 0.0, 1.0, 0.125, 1.0, 0.125, 0.8, 0.0, 0.8, 0.25, 1.0, 0.125, 1.0, 0.0, 1.0, 0.875, 1.0, 0.75, 1.0, 0.625, 1.0, 0.5, 1.0, 0.375, 1.0, 1.0, 0.5, 0.875, 0.5, 0.875, 0.7, 1.0, 0.7, 0.875, 0.5, 0.75, 0.5, 0.75, 0.7, 0.875, 0.7, 0.75, 0.7, 0.75, 0.5, 0.625, 0.5, 0.625, 0.7, 0.625, 0.7, 0.625, 0.5, 0.5, 0.5, 0.5, 0.7, 0.5, 0.7, 0.5, 0.5, 0.375, 0.5, 0.375, 0.7, 0.375, 0.5, 0.25, 0.5, 0.25, 0.7, 0.375, 0.7, 0.25, 0.5, 0.125, 0.5, 0.125, 0.7, 0.25, 0.7, 0.125, 0.5, 0.0, 0.5, 0.0, 0.7, 0.125, 0.7, 0.5, 0.5, 0.625, 0.5, 0.75, 0.5, 0.875, 0.5, 0.0, 0.5, 0.125, 0.5, 0.25, 0.5, 0.375, 0.5])
me_cylinder_028.update()
me_cylinder_029 = bpy.data.meshes.new('Cylinder.029')
me_cylinder_029.from_pydata([(6.974e-06, 5.5, -5.0), (-4.736, -6.068, 0.3503), (0.02803, -4.095, 0.5), (0.02803, -4.095, -0.5), (-30.12, -6.976, -0.4784), (-5.586, -4.015, 0.8555), (6.974e-06, 5.5, 5.0), (-6.789, -1.111, 0.8554), (-2.876, -2.892, -0.5), (-2.876, -2.892, 0.5), (-3.889, 3.889, -0.4784), (-7.64, 0.9423, 0.3503), (-4.079, 0.01149, -0.5), (3.889, 3.889, -5.0), (-7.64, 0.9423, -0.364), (-4.079, 0.01149, 0.5), (-2.876, 2.916, -0.5), (-6.789, -1.111, -0.8692), (-28.98, -9.726, -1.155), (3.889, 3.889, 5.0), (-5.586, -4.015, -0.8691), (0.02767, 4.118, -0.5), (-4.736, -6.068, -0.364), (-2.876, 2.916, 0.5), (5.5, 6.557e-07, -5.0), (2.932, 2.915, -0.5), (-27.37, -13.62, -1.155), (0.02767, 4.118, 0.5), (4.135, 0.01158, -0.5), (5.5, 6.557e-07, 5.0), (3.889, -3.889, -5.0), (2.931, -2.892, -0.5), (2.932, 2.915, 0.5), (-26.23, -16.37, -0.4784), (3.889, -3.889, 5.0), (4.107, 9.569e-07, 0.5), (8.285e-06, -5.5, -5.0), (-26.23, -16.37, 0.4784), (2.931, -2.892, 0.5), (8.335e-06, -5.5, 0.4784), (8.285e-06, -5.5, 5.0), (-3.889, -3.889, -5.0), (-27.37, -13.62, 1.155), (-3.889, -3.889, 5.0), (-5.5, -6.557e-07, -5.0), (-28.98, -9.726, 1.155), (-5.5, -6.557e-07, 5.0), (-3.889, 3.889, -5.0), (-30.12, -6.976, 0.4784), (-3.889, 3.889, 5.0), (-3.889, 3.889, 0.4784), (7.848e-06, -5.5, -0.4784), (-3.889, -3.889, -1.155), (-3.889, -3.889, 1.155), (-5.5, -6.557e-07, -1.155), (-5.5, -6.557e-07, 1.155), (2.931, -2.892, 5.0), (2.932, 2.915, 5.0), (-2.876, 2.916, 5.0), (-2.876, -2.892, 5.0), (0.02803, -4.095, 5.0), (0.02767, 4.118, 5.0), (4.125, 0.007814, 5.0), (-4.079, 0.01149, 5.0), (-4.079, 0.01149, -5.0), (0.02767, 4.118, -5.0), (4.116, 0.003763, -5.0), (0.02803, -4.095, -5.0), (-2.876, 2.916, -5.0), (-2.876, -2.892, -5.0), (2.931, -2.892, -5.0), (2.932, 2.915, -5.0), (-29.63, -8.165, 0.3503), (-28.95, -9.8, -0.7661), (-28.78, -10.22, -0.8692), (-26.72, -15.18, -0.364), (-27.57, -13.12, 0.8555), (-27.57, -13.12, -0.8636), (-28.78, -10.22, 0.8554), (-29.63, -8.165, -0.364), (-26.72, -15.18, 0.3503), (-27.41, -13.51, -0.7683)], [], [(0, 6, 19, 13), (13, 19, 29, 24), (24, 29, 34, 30), (51, 36, 30, 34, 40, 39), (39, 40, 43, 53), (52, 41, 36, 51), (43, 46, 55, 53), (44, 41, 52, 54), (46, 49, 50, 55), (47, 44, 54, 10), (50, 49, 6, 0, 47, 10), (61, 57, 19, 6, 49, 46, 43, 40, 34, 29, 62, 56, 60, 59, 63, 58), (62, 29, 19, 57), (65, 0, 13, 71), (66, 71, 13, 24, 30, 36, 41, 44, 47, 0, 65, 68, 64, 69, 67, 70), (4, 10, 54, 18), (52, 26, 18, 54), (51, 33, 26, 52), (42, 37, 39, 53), (45, 42, 53, 55), (48, 50, 10, 4), (51, 39, 37, 33), (73, 18, 26, 81, 77, 74), (81, 26, 33, 37, 42, 45, 48, 4, 18, 73, 79, 72, 78, 76, 80, 75), (50, 48, 45, 55), (2, 9, 59, 60), (59, 9, 15, 63), (63, 15, 23, 58), (58, 23, 27, 61), (61, 27, 32, 57), (32, 35, 62, 57), (35, 38, 56, 62), (38, 2, 60, 56), (35, 32, 27, 23, 15, 9, 2, 38), (69, 8, 3, 67), (64, 12, 8, 69), (68, 16, 12, 64), (65, 21, 16, 68), (71, 25, 21, 65), (28, 25, 71, 66), (70, 31, 28, 66), (3, 31, 70, 67), (28, 31, 3, 8, 12, 16, 21, 25), (76, 5, 1, 80), (78, 7, 5, 76), (72, 11, 7, 78), (79, 14, 11, 72), (73, 74, 17, 14, 79), (77, 20, 17, 74), (75, 22, 20, 77, 81), (80, 1, 22, 75), (1, 5, 7, 11, 14, 17, 20, 22)])
_uv = me_cylinder_029.uv_layers.new(name='UVMap')
_uv.uv.foreach_set('vector', [1.0, 0.5, 1.0, 1.0, 0.875, 1.0, 0.875, 0.5, 0.875, 0.5, 0.875, 1.0, 0.75, 1.0, 0.75, 0.5, 0.75, 0.5, 0.75, 1.0, 0.625, 1.0, 0.625, 0.5, 0.5, 0.7316, 0.5, 0.5, 0.625, 0.5, 0.625, 1.0, 0.5, 1.0, 0.6039, 0.7739, 0.5, 0.7739, 0.5, 1.0, 0.375, 1.0, 0.375, 0.8077, 0.375, 0.6923, 0.375, 0.5, 0.5, 0.5, 0.5, 0.7261, 0.375, 1.0, 0.25, 1.0, 0.25, 0.8077, 0.375, 0.8077, 0.25, 0.5, 0.375, 0.5, 0.375, 0.6923, 0.25, 0.6923, 0.25, 1.0, 0.125, 1.0, 0.125, 0.7739, 0.25, 0.8077, 0.125, 0.5, 0.25, 0.5, 0.25, 0.6923, 0.125, 0.7261, 0.125, 0.7739, 0.125, 1.0, 0.0, 1.0, 0.0, 0.5, 0.125, 0.5, 0.02111, 0.7261, 0.2512, 0.4297, 0.3779, 0.3772, 0.4197, 0.4197, 0.25, 0.49, 0.08029, 0.4197, 0.01, 0.25, 0.08029, 0.08029, 0.25, 0.01, 0.4197, 0.08029, 0.49, 0.25, 0.43, 0.2503, 0.3779, 0.1238, 0.2512, 0.0713, 0.1245, 0.1238, 0.07201, 0.2505, 0.1245, 0.3772, 0.43, 0.2503, 0.49, 0.25, 0.4197, 0.4197, 0.3779, 0.3772, 0.7512, 0.4297, 0.75, 0.49, 0.9197, 0.4197, 0.8779, 0.3772, 0.9296, 0.2502, 0.8779, 0.3772, 0.9197, 0.4197, 0.99, 0.25, 0.9197, 0.08029, 0.75, 0.01, 0.5803, 0.08029, 0.51, 0.25, 0.5803, 0.4197, 0.75, 0.49, 0.7512, 0.4297, 0.6245, 0.3772, 0.572, 0.2505, 0.6245, 0.1238, 0.7512, 0.0713, 0.8779, 0.1238, 1.0, 0.5, 1.0, 0.9523, 0.875, 0.9117, 0.875, 0.5, 0.75, 0.5, 0.75, 0.5, 0.875, 0.5, 0.875, 0.5, 0.625, 0.9523, 0.625, 0.5, 0.75, 0.5, 0.75, 0.9117, 0.375, 0.5, 0.5, 0.5, 0.5, 0.9523, 0.375, 0.9117, 0.25, 0.5, 0.375, 0.5, 0.375, 0.5, 0.25, 0.5, 0.125, 0.5, 0.125, 1.0, 0.0, 1.0, 0.0, 0.5, 0.6107, 1.0, 0.5, 1.0, 0.5, 0.5, 0.625, 0.5, 0.8956, 0.406, 0.9197, 0.4197, 0.99, 0.25, 0.9765, 0.2498, 0.9748, 0.2689, 0.9175, 0.3936, 0.9765, 0.2498, 0.99, 0.25, 0.9197, 0.08029, 0.9197, 0.08029, 0.99, 0.25, 0.9197, 0.4197, 0.5803, 0.4197, 0.5803, 0.4197, 0.9197, 0.4197, 0.8956, 0.406, 0.7187, 0.4162, 0.7185, 0.4162, 0.917, 0.3934, 0.9747, 0.2688, 0.9456, 0.1518, 0.9457, 0.1519, 0.125, 1.0, 0.125, 0.5, 0.25, 0.5, 0.25, 0.9117, 1.0, 0.5, 0.875, 0.5, 0.875, 0.8375, 1.0, 0.8375, 0.875, 0.8375, 0.875, 0.5, 0.75, 0.5, 0.75, 0.8375, 0.75, 0.8375, 0.75, 0.5, 0.625, 0.5, 0.625, 0.8375, 0.625, 0.8375, 0.625, 0.5, 0.5, 0.5, 0.5, 0.8375, 0.5, 0.8375, 0.5, 0.5, 0.375, 0.5, 0.375, 0.8375, 0.375, 0.5, 0.25, 0.5, 0.25, 0.8375, 0.375, 0.8375, 0.25, 0.5, 0.125, 0.5, 0.125, 0.8375, 0.25, 0.8375, 0.125, 0.5, 0.0, 0.5, 0.0, 0.8375, 0.125, 0.8375, 0.25, 0.5, 0.375, 0.5, 0.5, 0.5, 0.625, 0.5, 0.75, 0.5, 0.875, 0.5, 0.0, 0.5, 0.125, 0.5, 0.875, 0.6625, 0.875, 1.0, 1.0, 1.0, 1.0, 0.6625, 0.75, 0.6625, 0.75, 1.0, 0.875, 1.0, 0.875, 0.6625, 0.625, 0.6625, 0.625, 1.0, 0.75, 1.0, 0.75, 0.6625, 0.5, 0.6625, 0.5, 1.0, 0.625, 1.0, 0.625, 0.6625, 0.375, 0.6625, 0.375, 1.0, 0.5, 1.0, 0.5, 0.6625, 0.25, 1.0, 0.375, 1.0, 0.375, 0.6625, 0.25, 0.6625, 0.125, 0.6625, 0.125, 1.0, 0.25, 1.0, 0.25, 0.6625, 0.0, 1.0, 0.125, 1.0, 0.125, 0.6625, 0.0, 0.6625, 0.25, 1.0, 0.125, 1.0, 0.0, 1.0, 0.875, 1.0, 0.75, 1.0, 0.625, 1.0, 0.5, 1.0, 0.375, 1.0, 0.875, 0.5943, 0.875, 1.0, 1.0, 1.0, 1.0, 0.5943, 0.75, 0.5, 0.75, 1.0, 0.875, 1.0, 0.875, 0.5, 0.625, 0.5943, 0.625, 1.0, 0.75, 1.0, 0.75, 0.5943, 0.5, 0.5943, 0.5, 1.0, 0.625, 1.0, 0.625, 0.5943, 0.4005, 0.5943, 0.375, 0.5943, 0.375, 1.0, 0.5, 1.0, 0.5, 0.5943, 0.25, 0.5943, 0.25, 1.0, 0.375, 1.0, 0.375, 0.5943, 0.125, 0.5943, 0.125, 1.0, 0.25, 1.0, 0.25, 0.5943, 0.2262, 0.5944, 0.0, 0.5943, 0.0, 1.0, 0.125, 1.0, 0.125, 0.5943, 0.0, 1.0, 0.875, 1.0, 0.375, 1.0, 0.5, 1.0, 0.5, 1.0, 0.375, 1.0, 0.25, 1.0, 1.935e-05, 1.0])
me_cylinder_029.update()
me_cylinder_031 = bpy.data.meshes.new('Cylinder.031')
me_cylinder_031.from_pydata([(7.465e-06, 5.5, -5.0), (0.02803, -4.095, -2.777), (7.467e-06, 5.5, 5.0), (3.889, 3.889, -5.0), (-2.876, -2.892, -2.777), (3.889, 3.889, 5.0), (5.5, 6.258e-07, -5.0), (-4.079, 0.01149, -2.777), (5.5, 6.258e-07, 5.0), (3.889, -3.889, -5.0), (-2.876, 2.916, -2.777), (3.889, -3.889, 5.0), (7.793e-06, -5.5, -5.0), (0.02767, 4.118, -2.777), (7.795e-06, -5.5, 5.0), (-3.889, -3.889, -5.0), (2.932, 2.915, -2.777), (-3.889, -3.889, 5.0), (-5.5, 1.281e-06, -5.0), (4.107, 1.378e-06, -2.777), (-5.5, 1.281e-06, 5.0), (-3.889, 3.889, -5.0), (2.931, -2.892, -2.777), (-3.889, 3.889, 5.0), (0.02767, 4.118, 5.0), (-4.079, 0.01149, 5.0), (0.02803, -4.095, 5.0), (4.111, 0.001802, 5.0), (-2.876, 2.916, 5.0), (-2.876, -2.892, 5.0), (2.931, -2.892, 5.0), (2.932, 2.915, 5.0), (2.281, 0.2416, -5.0), (1.72, 1.597, -5.0), (-2.345, -0.0872, -5.0), (-1.784, -1.442, -5.0), (-2.345, -0.0872, -2.777), (-1.784, -1.442, -2.777), (2.281, 0.2416, -2.777), (1.72, 1.597, -2.777)], [], [(0, 2, 5, 3), (3, 5, 8, 6), (6, 8, 11, 9), (9, 11, 14, 12), (12, 14, 17, 15), (15, 17, 20, 18), (18, 20, 23, 21), (21, 23, 2, 0), (24, 2, 23, 20, 17, 14, 11, 8, 5, 31, 27, 30, 26, 29, 25, 28), (31, 5, 2, 24), (6, 9, 12, 15, 18, 34, 35, 32), (18, 21, 0, 3, 6, 32, 33, 34), (1, 4, 29, 26), (29, 4, 7, 25), (25, 7, 10, 28), (28, 10, 13, 24), (24, 13, 16, 31), (16, 19, 27, 31), (19, 22, 30, 27), (22, 1, 26, 30), (37, 4, 1, 22, 19, 16, 39, 38), (39, 16, 13, 10, 7, 4, 37, 36), (37, 35, 34, 36), (33, 32, 38, 39), (32, 35, 37, 38), (36, 34, 33, 39)])
_uv = me_cylinder_031.uv_layers.new(name='UVMap')
_uv.uv.foreach_set('vector', [1.0, 0.5, 1.0, 1.0, 0.875, 1.0, 0.875, 0.5, 0.875, 0.5, 0.875, 1.0, 0.75, 1.0, 0.75, 0.5, 0.75, 0.5, 0.75, 1.0, 0.625, 1.0, 0.625, 0.5, 0.625, 0.5, 0.625, 1.0, 0.5, 1.0, 0.5, 0.5, 0.5, 0.5, 0.5, 1.0, 0.375, 1.0, 0.375, 0.5, 0.375, 0.5, 0.375, 1.0, 0.25, 1.0, 0.25, 0.5, 0.25, 0.5, 0.25, 1.0, 0.125, 1.0, 0.125, 0.5, 0.125, 0.5, 0.125, 1.0, 0.0, 1.0, 0.0, 0.5, 0.2512, 0.4297, 0.25, 0.49, 0.08029, 0.4197, 0.01, 0.25, 0.08029, 0.08029, 0.25, 0.01, 0.4197, 0.08029, 0.49, 0.25, 0.4197, 0.4197, 0.3779, 0.3772, 0.4294, 0.2501, 0.3779, 0.1238, 0.2512, 0.0713, 0.1245, 0.1238, 0.07202, 0.2505, 0.1245, 0.3772, 0.3779, 0.3772, 0.4197, 0.4197, 0.25, 0.49, 0.2512, 0.4297, 0.99, 0.25, 0.9197, 0.08029, 0.75, 0.01, 0.5803, 0.08029, 0.51, 0.25, 0.6477, 0.2462, 0.6722, 0.1871, 0.8495, 0.2605, 0.51, 0.25, 0.5803, 0.4197, 0.75, 0.49, 0.9197, 0.4197, 0.99, 0.25, 0.8495, 0.2605, 0.8251, 0.3197, 0.6477, 0.2462, 1.0, 0.5, 0.875, 0.5, 0.875, 0.5778, 1.0, 0.5778, 0.875, 0.5778, 0.875, 0.5, 0.75, 0.5, 0.75, 0.5778, 0.75, 0.5778, 0.75, 0.5, 0.625, 0.5, 0.625, 0.5778, 0.625, 0.5778, 0.625, 0.5, 0.5, 0.5, 0.5, 0.5778, 0.5, 0.5778, 0.5, 0.5, 0.375, 0.5, 0.375, 0.5778, 0.375, 0.5, 0.25, 0.5, 0.25, 0.5778, 0.375, 0.5778, 0.25, 0.5, 0.125, 0.5, 0.125, 0.5778, 0.25, 0.5778, 0.125, 0.5, 0.0, 0.5, 0.0, 0.5778, 0.125, 0.5778, 0.6032, 0.5, 0.875, 0.5, 0.0, 0.5, 0.125, 0.5, 0.25, 0.5, 0.375, 0.5, 0.3891, 0.5, 0.3201, 0.5, 0.3891, 0.5, 0.375, 0.5, 0.5, 0.5, 0.625, 0.5, 0.75, 0.5, 0.875, 0.5, 0.6032, 0.5, 0.6373, 0.5, 0.375, 0.3198, 0.375, 0.3754, 0.625, 0.3754, 0.625, 0.3198, 0.625, 0.8746, 0.375, 0.8746, 0.375, 0.9302, 0.625, 0.9302, 0.125, 0.75, 0.125, 0.5, 0.125, 0.5, 0.125, 0.75, 0.625, 0.5, 0.625, 0.5, 0.625, 0.75, 0.625, 0.75])
me_cylinder_031.update()
me_cylinder_032 = bpy.data.meshes.new('Cylinder.032')
me_cylinder_032.from_pydata([(-0.03754, 5.484, 0.8191), (-0.03754, 5.484, 5.0), (3.852, 3.874, 0.8191), (3.852, 3.874, 5.0), (5.463, -0.01539, 0.8191), (5.463, -0.01538, 5.0), (3.852, -3.905, 0.8192), (3.852, -3.905, 5.0), (-0.03706, -5.515, 0.8191), (-0.03706, -5.515, 5.0), (-3.927, -3.905, 0.8191), (-3.927, -3.905, 5.0), (-5.5, -2.524e-06, 0.8191), (-5.537, -0.0155, 5.0), (-3.926, 3.874, 0.8191), (-3.926, 3.874, 5.0), (-0.04841, 5.48, 0.5391), (3.826, 3.863, 0.5076), (5.437, -0.0263, 0.5076), (3.841, -3.909, 0.5391), (-0.02612, -5.511, 0.5836), (-3.9, -3.894, 0.6151), (-5.474, 0.01081, 0.6147), (-3.915, 3.878, 0.5836), (-0.3892, 5.339, 0.2264), (3.384, 3.68, 0.1408), (4.995, -0.2092, 0.1408), (3.5, -4.05, 0.2264), (-0.2247, -5.593, 0.3473), (-3.998, -3.934, 0.4329), (-5.573, -0.03033, 0.4317), (-4.114, 3.796, 0.3473), (-1.258, 4.979, -0.08425), (2.44, 3.289, -0.1936), (4.051, -0.6004, -0.1936), (2.632, -4.41, -0.08423), (-0.9854, -5.908, 0.07031), (-4.683, -4.218, 0.1796), (-6.259, -0.3144, 0.1781), (-4.874, 3.481, 0.07031), (-2.504, 4.463, -0.4181), (0.9875, 2.687, -0.5722), (2.598, -1.202, -0.5722), (1.385, -4.927, -0.418), (-1.942, -6.304, -0.2001), (-5.434, -4.529, -0.04591), (-7.013, -0.6267, -0.04801), (-5.831, 3.085, -0.2001), (-4.379, 3.686, -0.7468), (-1.176, 1.791, -0.9436), (0.4351, -2.098, -0.9436), (-0.4898, -5.703, -0.7468), (-3.408, -6.912, -0.4686), (-6.611, -5.017, -0.2719), (-8.194, -1.116, -0.2746), (-7.297, 2.477, -0.4686), (-6.503, 2.806, -1.005), (-3.582, 0.7945, -1.231), (-1.971, -3.095, -1.231), (-2.614, -6.583, -1.005), (-5.135, -7.627, -0.6842), (-8.057, -5.615, -0.4575), (-9.643, -1.716, -0.4605), (-9.024, 1.762, -0.6842), (-9.111, 1.726, -1.241), (-6.577, -0.4461, -1.497), (-4.966, -4.335, -1.497), (-5.222, -7.663, -1.241), (-7.194, -8.48, -0.878), (-9.729, -6.308, -0.6215), (-11.32, -2.411, -0.625), (-11.08, 0.9089, -0.878), (-12.11, 0.4857, -1.428), (-9.974, -1.853, -1.706), (-8.363, -5.743, -1.706), (-8.216, -8.903, -1.428), (-9.618, -9.484, -1.036), (-11.75, -7.145, -0.7581), (-13.35, -3.25, -0.7618), (-13.51, -0.0951, -1.036), (-14.74, -0.6059, -1.536), (-13.03, -3.121, -1.827), (-11.42, -7.01, -1.827), (-10.85, -9.995, -1.536), (-11.65, -10.33, -1.124), (-13.36, -7.813, -0.8326), (-14.96, -3.921, -0.8365), (-15.54, -0.9385, -1.124), (-18.03, -1.969, -1.61), (-16.56, -4.581, -1.906), (-14.95, -8.47, -1.906), (-14.14, -11.36, -1.61), (-14.61, -11.55, -1.192), (-16.09, -8.941, -0.8967), (-17.69, -5.05, -0.9008), (-18.5, -2.164, -1.192), (-20.88, -3.149, -1.647), (-19.64, -5.857, -1.944), (-18.03, -9.746, -1.944), (-16.99, -12.54, -1.647), (-17.14, -12.6, -1.226), (-18.38, -9.892, -0.9288), (-19.99, -6.002, -0.9329), (-21.03, -3.21, -1.226), (-23.78, -4.349, -1.659), (-22.63, -7.095, -1.956), (-21.02, -10.98, -1.956), (-19.89, -13.74, -1.659), (-19.9, -13.75, -1.238), (-21.05, -11.0, -0.94), (-22.67, -7.11, -0.94), (-23.79, -4.356, -1.238), (-85.8, -30.04, -1.659), (-84.65, -32.79, -1.956), (-83.04, -36.67, -1.956), (-81.91, -39.43, -1.659), (-81.93, -39.44, -1.238), (-83.08, -36.69, -0.94), (-84.69, -32.8, -0.94), (-85.82, -30.05, -1.238)], [], [(0, 1, 3, 2), (2, 3, 5, 4), (4, 5, 7, 6), (6, 7, 9, 8), (8, 9, 11, 10), (10, 11, 13, 12), (12, 13, 15, 14), (14, 15, 1, 0), (1, 15, 13, 11, 9, 7, 5, 3), (6, 8, 20, 19), (21, 22, 30, 29), (4, 6, 19, 18), (2, 4, 18, 17), (0, 2, 17, 16), (12, 14, 23, 22), (10, 12, 22, 21), (14, 0, 16, 23), (8, 10, 21, 20), (24, 25, 33, 32), (19, 20, 28, 27), (17, 18, 26, 25), (22, 23, 31, 30), (20, 21, 29, 28), (18, 19, 27, 26), (16, 17, 25, 24), (23, 16, 24, 31), (38, 39, 47, 46), (31, 24, 32, 39), (29, 30, 38, 37), (27, 28, 36, 35), (25, 26, 34, 33), (30, 31, 39, 38), (28, 29, 37, 36), (26, 27, 35, 34), (41, 42, 50, 49), (36, 37, 45, 44), (34, 35, 43, 42), (32, 33, 41, 40), (39, 32, 40, 47), (37, 38, 46, 45), (35, 36, 44, 43), (33, 34, 42, 41), (55, 48, 56, 63), (46, 47, 55, 54), (44, 45, 53, 52), (42, 43, 51, 50), (40, 41, 49, 48), (47, 40, 48, 55), (45, 46, 54, 53), (43, 44, 52, 51), (58, 59, 67, 66), (53, 54, 62, 61), (51, 52, 60, 59), (49, 50, 58, 57), (54, 55, 63, 62), (52, 53, 61, 60), (50, 51, 59, 58), (48, 49, 57, 56), (70, 71, 79, 78), (56, 57, 65, 64), (63, 56, 64, 71), (61, 62, 70, 69), (59, 60, 68, 67), (57, 58, 66, 65), (62, 63, 71, 70), (60, 61, 69, 68), (75, 76, 84, 83), (68, 69, 77, 76), (66, 67, 75, 74), (64, 65, 73, 72), (71, 64, 72, 79), (69, 70, 78, 77), (67, 68, 76, 75), (65, 66, 74, 73), (87, 80, 88, 95), (73, 74, 82, 81), (78, 79, 87, 86), (76, 77, 85, 84), (74, 75, 83, 82), (72, 73, 81, 80), (79, 72, 80, 87), (77, 78, 86, 85), (92, 93, 101, 100), (85, 86, 94, 93), (83, 84, 92, 91), (81, 82, 90, 89), (86, 87, 95, 94), (84, 85, 93, 92), (82, 83, 91, 90), (80, 81, 89, 88), (102, 103, 111, 110), (90, 91, 99, 98), (88, 89, 97, 96), (95, 88, 96, 103), (93, 94, 102, 101), (91, 92, 100, 99), (89, 90, 98, 97), (94, 95, 103, 102), (109, 110, 118, 117), (100, 101, 109, 108), (98, 99, 107, 106), (96, 97, 105, 104), (103, 96, 104, 111), (101, 102, 110, 109), (99, 100, 108, 107), (97, 98, 106, 105), (112, 113, 114, 115, 116, 117, 118, 119), (107, 108, 116, 115), (105, 106, 114, 113), (110, 111, 119, 118), (108, 109, 117, 116), (106, 107, 115, 114), (104, 105, 113, 112), (111, 104, 112, 119)])
_uv = me_cylinder_032.uv_layers.new(name='UVMap')
_uv.uv.foreach_set('vector', [1.0, 0.5, 1.0, 1.0, 0.875, 1.0, 0.875, 0.5, 0.875, 0.5, 0.875, 1.0, 0.75, 1.0, 0.75, 0.5, 0.75, 0.5, 0.75, 1.0, 0.625, 1.0, 0.625, 0.5, 0.625, 0.5, 0.625, 1.0, 0.5, 1.0, 0.5, 0.5, 0.5, 0.5, 0.5, 1.0, 0.375, 1.0, 0.375, 0.5, 0.375, 0.5, 0.375, 1.0, 0.25, 1.0, 0.25, 0.5, 0.25, 0.5, 0.25, 1.0, 0.125, 1.0, 0.125, 0.5, 0.125, 0.5, 0.125, 1.0, 0.0, 1.0, 0.0, 0.5, 0.0, 1.0, 0.125, 1.0, 0.25, 1.0, 0.375, 1.0, 0.5, 1.0, 0.625, 1.0, 0.75, 1.0, 0.875, 1.0, 0.625, 0.5, 0.5, 0.5, 0.5, 0.5, 0.625, 0.5, 0.375, 0.5, 0.25, 0.5, 0.25, 0.5, 0.375, 0.5, 0.75, 0.5, 0.625, 0.5, 0.625, 0.5, 0.75, 0.5, 0.875, 0.5, 0.75, 0.5, 0.75, 0.5, 0.875, 0.5, 1.0, 0.5, 0.875, 0.5, 0.875, 0.5, 1.0, 0.5, 0.25, 0.5, 0.125, 0.5, 0.125, 0.5, 0.25, 0.5, 0.375, 0.5, 0.25, 0.5, 0.25, 0.5, 0.375, 0.5, 0.125, 0.5, 0.0, 0.5, 0.0, 0.5, 0.125, 0.5, 0.5, 0.5, 0.375, 0.5, 0.375, 0.5, 0.5, 0.5, 1.0, 0.5, 0.875, 0.5, 0.875, 0.5, 1.0, 0.5, 0.625, 0.5, 0.5, 0.5, 0.5, 0.5, 0.625, 0.5, 0.875, 0.5, 0.75, 0.5, 0.75, 0.5, 0.875, 0.5, 0.25, 0.5, 0.125, 0.5, 0.125, 0.5, 0.25, 0.5, 0.5, 0.5, 0.375, 0.5, 0.375, 0.5, 0.5, 0.5, 0.75, 0.5, 0.625, 0.5, 0.625, 0.5, 0.75, 0.5, 1.0, 0.5, 0.875, 0.5, 0.875, 0.5, 1.0, 0.5, 0.125, 0.5, 0.0, 0.5, 0.0, 0.5, 0.125, 0.5, 0.25, 0.5, 0.125, 0.5, 0.125, 0.5, 0.25, 0.5, 0.125, 0.5, 0.0, 0.5, 0.0, 0.5, 0.125, 0.5, 0.375, 0.5, 0.25, 0.5, 0.25, 0.5, 0.375, 0.5, 0.625, 0.5, 0.5, 0.5, 0.5, 0.5, 0.625, 0.5, 0.875, 0.5, 0.75, 0.5, 0.75, 0.5, 0.875, 0.5, 0.25, 0.5, 0.125, 0.5, 0.125, 0.5, 0.25, 0.5, 0.5, 0.5, 0.375, 0.5, 0.375, 0.5, 0.5, 0.5, 0.75, 0.5, 0.625, 0.5, 0.625, 0.5, 0.75, 0.5, 0.875, 0.5, 0.75, 0.5, 0.75, 0.5, 0.875, 0.5, 0.5, 0.5, 0.375, 0.5, 0.375, 0.5, 0.5, 0.5, 0.75, 0.5, 0.625, 0.5, 0.625, 0.5, 0.75, 0.5, 1.0, 0.5, 0.875, 0.5, 0.875, 0.5, 1.0, 0.5, 0.125, 0.5, 0.0, 0.5, 0.0, 0.5, 0.125, 0.5, 0.375, 0.5, 0.25, 0.5, 0.25, 0.5, 0.375, 0.5, 0.625, 0.5, 0.5, 0.5, 0.5, 0.5, 0.625, 0.5, 0.875, 0.5, 0.75, 0.5, 0.75, 0.5, 0.875, 0.5, 0.125, 0.5, 0.0, 0.5, 0.0, 0.5, 0.125, 0.5, 0.25, 0.5, 0.125, 0.5, 0.125, 0.5, 0.25, 0.5, 0.5, 0.5, 0.375, 0.5, 0.375, 0.5, 0.5, 0.5, 0.75, 0.5, 0.625, 0.5, 0.625, 0.5, 0.75, 0.5, 1.0, 0.5, 0.875, 0.5, 0.875, 0.5, 1.0, 0.5, 0.125, 0.5, 0.0, 0.5, 0.0, 0.5, 0.125, 0.5, 0.375, 0.5, 0.25, 0.5, 0.25, 0.5, 0.375, 0.5, 0.625, 0.5, 0.5, 0.5, 0.5, 0.5, 0.625, 0.5, 0.75, 0.5, 0.625, 0.5, 0.625, 0.5, 0.75, 0.5, 0.375, 0.5, 0.25, 0.5, 0.25, 0.5, 0.375, 0.5, 0.625, 0.5, 0.5, 0.5, 0.5, 0.5, 0.625, 0.5, 0.875, 0.5, 0.75, 0.5, 0.75, 0.5, 0.875, 0.5, 0.25, 0.5, 0.125, 0.5, 0.125, 0.5, 0.25, 0.5, 0.5, 0.5, 0.375, 0.5, 0.375, 0.5, 0.5, 0.5, 0.75, 0.5, 0.625, 0.5, 0.625, 0.5, 0.75, 0.5, 1.0, 0.5, 0.875, 0.5, 0.875, 0.5, 1.0, 0.5, 0.25, 0.5, 0.125, 0.5, 0.125, 0.5, 0.25, 0.5, 1.0, 0.5, 0.875, 0.5, 0.875, 0.5, 1.0, 0.5, 0.125, 0.5, 0.0, 0.5, 0.0, 0.5, 0.125, 0.5, 0.375, 0.5, 0.25, 0.5, 0.25, 0.5, 0.375, 0.5, 0.625, 0.5, 0.5, 0.5, 0.5, 0.5, 0.625, 0.5, 0.875, 0.5, 0.75, 0.5, 0.75, 0.5, 0.875, 0.5, 0.25, 0.5, 0.125, 0.5, 0.125, 0.5, 0.25, 0.5, 0.5, 0.5, 0.375, 0.5, 0.375, 0.5, 0.5, 0.5, 0.625, 0.5, 0.5, 0.5, 0.5, 0.5, 0.625, 0.5, 0.5, 0.5, 0.375, 0.5, 0.375, 0.5, 0.5, 0.5, 0.75, 0.5, 0.625, 0.5, 0.625, 0.5, 0.75, 0.5, 1.0, 0.5, 0.875, 0.5, 0.875, 0.5, 1.0, 0.5, 0.125, 0.5, 0.0, 0.5, 0.0, 0.5, 0.125, 0.5, 0.375, 0.5, 0.25, 0.5, 0.25, 0.5, 0.375, 0.5, 0.625, 0.5, 0.5, 0.5, 0.5, 0.5, 0.625, 0.5, 0.875, 0.5, 0.75, 0.5, 0.75, 0.5, 0.875, 0.5, 0.125, 0.5, 0.0, 0.5, 0.0, 0.5, 0.125, 0.5, 0.875, 0.5, 0.75, 0.5, 0.75, 0.5, 0.875, 0.5, 0.25, 0.5, 0.125, 0.5, 0.125, 0.5, 0.25, 0.5, 0.5, 0.5, 0.375, 0.5, 0.375, 0.5, 0.5, 0.5, 0.75, 0.5, 0.625, 0.5, 0.625, 0.5, 0.75, 0.5, 1.0, 0.5, 0.875, 0.5, 0.875, 0.5, 1.0, 0.5, 0.125, 0.5, 0.0, 0.5, 0.0, 0.5, 0.125, 0.5, 0.375, 0.5, 0.25, 0.5, 0.25, 0.5, 0.375, 0.5, 0.5, 0.5, 0.375, 0.5, 0.375, 0.5, 0.5, 0.5, 0.375, 0.5, 0.25, 0.5, 0.25, 0.5, 0.375, 0.5, 0.625, 0.5, 0.5, 0.5, 0.5, 0.5, 0.625, 0.5, 0.875, 0.5, 0.75, 0.5, 0.75, 0.5, 0.875, 0.5, 0.25, 0.5, 0.125, 0.5, 0.125, 0.5, 0.25, 0.5, 0.5, 0.5, 0.375, 0.5, 0.375, 0.5, 0.5, 0.5, 0.75, 0.5, 0.625, 0.5, 0.625, 0.5, 0.75, 0.5, 1.0, 0.5, 0.875, 0.5, 0.875, 0.5, 1.0, 0.5, 0.25, 0.5, 0.125, 0.5, 0.125, 0.5, 0.25, 0.5, 0.75, 0.5, 0.625, 0.5, 0.625, 0.5, 0.75, 0.5, 1.0, 0.5, 0.875, 0.5, 0.875, 0.5, 1.0, 0.5, 0.125, 0.5, 0.0, 0.5, 0.0, 0.5, 0.125, 0.5, 0.375, 0.5, 0.25, 0.5, 0.25, 0.5, 0.375, 0.5, 0.625, 0.5, 0.5, 0.5, 0.5, 0.5, 0.625, 0.5, 0.875, 0.5, 0.75, 0.5, 0.75, 0.5, 0.875, 0.5, 0.25, 0.5, 0.125, 0.5, 0.125, 0.5, 0.25, 0.5, 0.375, 0.5, 0.25, 0.5, 0.25, 0.5, 0.375, 0.5, 0.5, 0.5, 0.375, 0.5, 0.375, 0.5, 0.5, 0.5, 0.75, 0.5, 0.625, 0.5, 0.625, 0.5, 0.75, 0.5, 1.0, 0.5, 0.875, 0.5, 0.875, 0.5, 1.0, 0.5, 0.125, 0.5, 0.0, 0.5, 0.0, 0.5, 0.125, 0.5, 0.375, 0.5, 0.25, 0.5, 0.25, 0.5, 0.375, 0.5, 0.625, 0.5, 0.5, 0.5, 0.5, 0.5, 0.625, 0.5, 0.875, 0.5, 0.75, 0.5, 0.75, 0.5, 0.875, 0.5, 0.0, 0.5, 0.875, 0.5, 0.75, 0.5, 0.625, 0.5, 0.5, 0.5, 0.375, 0.5, 0.25, 0.5, 0.125, 0.5, 0.625, 0.5, 0.5, 0.5, 0.5, 0.5, 0.625, 0.5, 0.875, 0.5, 0.75, 0.5, 0.75, 0.5, 0.875, 0.5, 0.25, 0.5, 0.125, 0.5, 0.125, 0.5, 0.25, 0.5, 0.5, 0.5, 0.375, 0.5, 0.375, 0.5, 0.5, 0.5, 0.75, 0.5, 0.625, 0.5, 0.625, 0.5, 0.75, 0.5, 1.0, 0.5, 0.875, 0.5, 0.875, 0.5, 1.0, 0.5, 0.125, 0.5, 0.0, 0.5, 0.0, 0.5, 0.125, 0.5])
me_cylinder_032.update()

# ---- objects
ob_post_base_001 = bpy.data.objects.new('post base.001', me_cylinder_011)
ob_post_upright_003 = bpy.data.objects.new('post upright.003', me_cylinder_014)
ob_post_upright_002 = bpy.data.objects.new('post upright.002', me_cylinder_019)
ob_post_base = bpy.data.objects.new('post base', me_cylinder_020)
ob_post_upright = bpy.data.objects.new('post upright', me_cylinder_021)
ob_post_upright_001 = bpy.data.objects.new('post upright.001', me_cylinder_022)
ob_coupling_004 = bpy.data.objects.new('coupling.004', me_cylinder_023)
ob_coupling_cutter = bpy.data.objects.new('coupling cutter', me_cylinder_024)
ob_coupling_001 = bpy.data.objects.new('coupling.001', me_cylinder_025)
ob_coupling_002 = bpy.data.objects.new('coupling.002', me_cylinder_026)
ob_coupling_003 = bpy.data.objects.new('coupling.003', me_cylinder_027)
ob_coupling_005 = bpy.data.objects.new('coupling.005', me_cylinder_028)
ob_coupling_tee = bpy.data.objects.new('coupling tee', me_cylinder_029)
ob_coupling_006 = bpy.data.objects.new('coupling.006', me_cylinder_031)
ob_post_upright_004 = bpy.data.objects.new('post upright.004', me_cylinder_032)

# ---- transforms, parenting, visibility, modifiers, constraints
ob_post_base_001.location = (0.0, 0.0, 4.161)
ob_post_base_001.rotation_euler = (-1.571, -0.3927, 0.0)
ob_post_base_001.scale = (1.0, 1.0, 23.0)
ob_post_upright_003.location = (-152.3, -69.53, 4.161)
ob_post_upright_003.rotation_euler = (-1.571, -0.3927, 1.571)
ob_post_upright_003.scale = (1.0, 1.0, 20.0)
_m = ob_post_upright_003.modifiers.new('Boolean', 'BOOLEAN')
ob_post_upright_002.location = (-152.3, -49.24, 4.161)
ob_post_upright_002.rotation_euler = (-1.571, -0.3927, 1.571)
ob_post_upright_002.scale = (1.0, 1.0, 20.0)
_m = ob_post_upright_002.modifiers.new('Boolean', 'BOOLEAN')
ob_post_base.location = (-17.81, 21.45, 4.161)
ob_post_base.rotation_euler = (-1.571, -0.3927, 0.0)
ob_post_base.scale = (1.0, 1.0, 23.0)
ob_post_upright.location = (-152.3, -9.462, 4.161)
ob_post_upright.rotation_euler = (-1.571, -0.3927, 1.571)
ob_post_upright.scale = (1.0, 1.0, 20.0)
_m = ob_post_upright.modifiers.new('Boolean', 'BOOLEAN')
ob_post_upright_001.location = (-152.3, -29.75, 4.161)
ob_post_upright_001.rotation_euler = (-1.571, -0.3927, 1.571)
ob_post_upright_001.scale = (1.0, 1.0, 20.0)
_m = ob_post_upright_001.modifiers.new('Boolean', 'BOOLEAN')
ob_coupling_004.location = (-78.21, 13.86, 7.5)
ob_coupling_004.rotation_euler = (1.571, 0.3927, 4.712)
ob_coupling_004.scale = (1.364, 1.364, 3.4)
ob_coupling_cutter.location = (-34.98, -42.2, 7.5)
ob_coupling_cutter.rotation_euler = (-1.571, -0.3927, 3.142)
ob_coupling_cutter.scale = (1.018, 1.018, 4.0)
_m = ob_coupling_cutter.modifiers.new('Boolean', 'BOOLEAN')
ob_coupling_001.location = (-82.84, 66.13, 4.021)
ob_coupling_001.rotation_euler = (0.0, 0.0, 4.321)
ob_coupling_001.scale = (1.364, 1.364, 0.8)
ob_coupling_002.location = (-78.21, 35.77, 7.5)
ob_coupling_002.rotation_euler = (1.571, 0.3927, 4.712)
ob_coupling_002.scale = (1.364, 1.364, 3.4)
ob_coupling_003.location = (-126.2, 13.86, 7.5)
ob_coupling_003.rotation_euler = (1.571, 0.3927, 4.712)
ob_coupling_003.scale = (1.364, 1.364, 3.4)
ob_coupling_005.location = (-126.2, 35.77, 7.5)
ob_coupling_005.rotation_euler = (1.571, 0.3927, 4.712)
ob_coupling_005.scale = (1.364, 1.364, 3.4)
ob_coupling_tee.location = (-188.6, 16.34, 7.5)
ob_coupling_tee.rotation_euler = (1.571, 0.3927, 4.712)
ob_coupling_tee.scale = (1.364, 1.364, 6.0)
ob_coupling_006.location = (-108.0, 66.13, 4.021)
ob_coupling_006.rotation_euler = (0.0, 0.0, 4.321)
ob_coupling_006.scale = (1.364, 1.364, 0.8)
ob_post_upright_004.location = (-56.5, 106.5, 4.161)
ob_post_upright_004.rotation_euler = (-1.571, -0.3927, 1.571)
ob_post_upright_004.scale = (1.0, 1.0, 10.0)
_m = ob_post_upright_004.modifiers.new('Boolean', 'BOOLEAN')

# ---- collection membership
col_collection.objects.link(ob_post_base_001)
col_collection.objects.link(ob_post_upright_003)
col_collection.objects.link(ob_post_upright_002)
col_collection.objects.link(ob_post_base)
col_collection.objects.link(ob_post_upright)
col_collection.objects.link(ob_post_upright_001)
col_collection.objects.link(ob_coupling_004)
col_collection.objects.link(ob_coupling_cutter)
col_collection.objects.link(ob_coupling_001)
col_collection.objects.link(ob_coupling_002)
col_collection.objects.link(ob_coupling_003)
col_collection.objects.link(ob_coupling_005)
col_collection.objects.link(ob_coupling_tee)
col_collection.objects.link(ob_coupling_006)
col_collection.objects.link(ob_post_upright_004)

# ---- scene / render settings (as saved in the file)
scene.frame_start = 1; scene.frame_end = 250; scene.frame_set(1)
scene.render.engine = 'BLENDER_EEVEE_NEXT'
scene.cycles.sampling_pattern = 'TABULATED_SOBOL'
scene.unit_settings.scale_length = 0.001
bpy.context.view_layer.update()

# ---- added for rendering (the .blend has no active camera and no usable light): camera, sun
cam_auto = bpy.data.cameras.new('AutoCamera')
cam_auto.lens = 50.0
cam_auto.sensor_width = 36.0
cam_auto.clip_end = 6525.78
ob_auto_camera = bpy.data.objects.new('AutoCamera', cam_auto)
scene.collection.objects.link(ob_auto_camera)
ob_auto_camera.location = (249.293, -437.069, 301.945)
ob_auto_camera.rotation_euler = (1.09748, -7.21219e-08, 0.694738)
scene.camera = ob_auto_camera
light_auto_sun = bpy.data.lights.new('AutoSun', 'SUN')
light_auto_sun.energy = 3.0
light_auto_sun.angle = 0.0523599
ob_auto_sun = bpy.data.objects.new('AutoSun', light_auto_sun)
scene.collection.objects.link(ob_auto_sun)
ob_auto_sun.rotation_euler = (0.872665, 0.174533, 0.523599)
bpy.context.view_layer.update()
